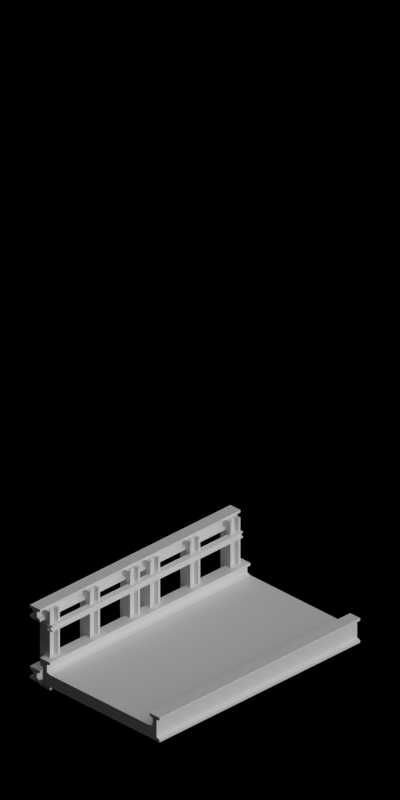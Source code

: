 # Source: bridge_simple.blend  (saved by Blender 2.63.0; exported with 4.5.12 LTS)
import bpy
from mathutils import Matrix  # noqa: F401  (used for matrix-valued properties, if any)

bpy.ops.wm.read_factory_settings(use_empty=True)
scene = bpy.context.scene
scene.name = 'Scene'

# ---- collections
col_collection_1 = bpy.data.collections.new('Collection 1'); scene.collection.children.link(col_collection_1)
col_collection_2 = bpy.data.collections.new('Collection 2'); scene.collection.children.link(col_collection_2)

# ---- materials (node trees are filled in below, after node groups)
mat_concrete_normalpaving = bpy.data.materials.new('Concrete_NormalPaving')
mat_bridge_recolourbrown = bpy.data.materials.new('Bridge_RecolourBrown')
mat_rail_steelshiny = bpy.data.materials.new('Rail_SteelShiny')
mat_bridge_patchy = bpy.data.materials.new('Bridge_Patchy')
mat_special_shadowonlybackground = bpy.data.materials.new('Special_ShadowOnlyBackground')

# ---- material node trees

# ---- world
world_world = bpy.data.worlds.new('World'); scene.world = world_world
world_world.color = (0.0, 0.0, 0.0)
world_world.use_sun_shadow = False
world_world.sun_shadow_jitter_overblur = 0.0
world_world.cycles.sampling_method = 'MANUAL'
world_world.cycles.sample_map_resolution = 256
world_world.light_settings.ao_factor = 0.5

# ---- cameras
cam_camera = bpy.data.cameras.new('Camera')
cam_camera.type = 'ORTHO'
cam_camera.clip_end = 100.0
cam_camera.lens = 35.0
cam_camera.sensor_width = 32.0
cam_camera.sensor_height = 18.0
cam_camera.ortho_scale = 5.656
cam_camera.dof.focus_distance = 0.0
cam_camera.dof.aperture_fstop = 128.0

# ---- lights
light_lamp = bpy.data.lights.new('Lamp', 'SUN')
light_lamp.transmission_factor = 0.0
light_lamp.cutoff_distance = 30.0
light_lamp.use_shadow = False
light_lamp.angle = 1.571
light_lamp.energy = 1.0
light_lamp.shadow_buffer_clip_start = 1.001
light_lamp.shadow_soft_size = 1.0
light_lamp.shadow_cascade_max_distance = 1000.0
light_lamp.cycles.use_multiple_importance_sampling = False
light_lamp_001 = bpy.data.lights.new('Lamp.001', 'SUN')
light_lamp_001.transmission_factor = 0.0
light_lamp_001.cutoff_distance = 30.0
light_lamp_001.angle = 1.571
light_lamp_001.energy = 1.0
light_lamp_001.shadow_buffer_clip_start = 1.001
light_lamp_001.shadow_soft_size = 1.0
light_lamp_001.shadow_cascade_max_distance = 1000.0
light_lamp_001.cycles.use_multiple_importance_sampling = False

# ---- meshes
me_cube_004 = bpy.data.meshes.new('Cube.004')
me_cube_004.from_pydata([(-1.0, -0.6, 0.6), (-1.0, -0.5962, 0.5809), (-1.0, -0.5854, 0.5646), (-1.0, -0.5691, 0.5538), (-1.0, -0.55, 0.55), (-1.0, -0.5309, 0.5538), (-1.0, -0.5146, 0.5646), (-1.0, -0.5038, 0.5809), (-1.0, -0.5, 0.6), (-1.0, -0.5038, 0.6191), (-1.0, -0.5146, 0.6354), (-1.0, -0.5309, 0.6462), (-1.0, -0.55, 0.65), (-1.0, -0.5691, 0.6462), (-1.0, -0.5854, 0.6354), (-1.0, -0.5962, 0.6191), (1.0, -0.6, 0.6), (1.0, -0.5962, 0.5809), (1.0, -0.5854, 0.5646), (1.0, -0.5691, 0.5538), (1.0, -0.55, 0.55), (1.0, -0.5309, 0.5538), (1.0, -0.5146, 0.5646), (1.0, -0.5038, 0.5809), (1.0, -0.5, 0.6), (1.0, -0.5038, 0.6191), (1.0, -0.5146, 0.6354), (1.0, -0.5309, 0.6462), (1.0, -0.55, 0.65), (1.0, -0.5691, 0.6462), (1.0, -0.5854, 0.6354), (1.0, -0.5962, 0.6191), (0.99, -0.48, 0.3), (0.99, -0.62, 0.3), (-1.0, -0.62, 0.3), (-1.0, -0.48, 0.3), (0.99, -0.48, 0.5), (0.99, -0.62, 0.5), (-1.0, -0.62, 0.5), (-1.0, -0.48, 0.5)], [], [(15, 14, 30, 31), (1, 2, 3, 4, 5, 6, 7, 8, 9, 10, 11, 12, 13, 14, 15, 0), (18, 17, 16, 31, 30, 29, 28, 27, 26, 25, 24, 23, 22, 21, 20, 19), (9, 8, 24, 25), (3, 2, 18, 19), (0, 15, 31, 16), (10, 9, 25, 26), (4, 3, 19, 20), (11, 10, 26, 27), (5, 4, 20, 21), (12, 11, 27, 28), (6, 5, 21, 22), (13, 12, 28, 29), (7, 6, 22, 23), (1, 0, 16, 17), (14, 13, 29, 30), (8, 7, 23, 24), (2, 1, 17, 18), (36, 37, 33, 32), (37, 38, 34, 33), (38, 39, 35, 34), (39, 36, 32, 35), (32, 33, 34, 35), (39, 38, 37, 36)])
me_cube_004.polygons.foreach_set('material_index', [1, 1, 1, 1, 1, 1, 1, 1, 1, 1, 1, 1, 1, 1, 1, 1, 1, 1, 1, 1, 1, 1, 1, 1])
me_cube_004.materials.append(mat_concrete_normalpaving)
me_cube_004.materials.append(mat_bridge_recolourbrown)
me_cube_004.use_remesh_preserve_volume = False
me_cube_004.use_remesh_preserve_attributes = False
me_cube_004.use_mirror_vertex_groups = False
me_cube_004.update()
me_cube_005 = bpy.data.meshes.new('Cube.005')
me_cube_005.from_pydata([(-1.0, -0.575, 0.725), (-1.0, -0.525, 0.725), (1.0, -0.525, 0.725), (1.0, -0.575, 0.725), (-1.0, -0.575, 0.775), (-1.0, -0.525, 0.775), (1.0, -0.525, 0.775), (1.0, -0.575, 0.775), (-1.0, -0.525, 0.765), (-1.0, -0.575, 0.765), (1.0, -0.525, 0.765), (1.0, -0.575, 0.765), (-1.0, -0.56, 0.775), (-1.0, -0.56, 0.725), (1.0, -0.56, 0.775), (1.0, -0.56, 0.725), (-1.0, -0.56, 0.76), (1.0, -0.56, 0.76), (-1.0, -0.56, 0.74), (1.0, -0.56, 0.74), (-1.0, -0.575, 0.735), (1.0, -0.575, 0.735), (1.0, -0.525, 0.735), (-1.0, -0.525, 0.735), (-1.0, -0.54, 0.725), (1.0, -0.54, 0.775), (1.0, -0.54, 0.74), (-1.0, -0.54, 0.76), (-1.0, -0.54, 0.74), (1.0, -0.54, 0.76), (1.0, -0.54, 0.725), (-1.0, -0.54, 0.775), (-0.925, -0.575, 0.725), (-0.925, -0.525, 0.725), (-0.925, -0.525, 0.45), (-0.925, -0.575, 0.45), (-0.875, -0.575, 0.725), (-0.875, -0.525, 0.725), (-0.875, -0.525, 0.45), (-0.875, -0.575, 0.45), (-0.885, -0.525, 0.725), (-0.885, -0.575, 0.725), (-0.885, -0.525, 0.45), (-0.885, -0.575, 0.45), (-0.875, -0.56, 0.725), (-0.925, -0.56, 0.725), (-0.875, -0.56, 0.45), (-0.925, -0.56, 0.45), (-0.89, -0.56, 0.725), (-0.89, -0.56, 0.45), (-0.91, -0.56, 0.725), (-0.91, -0.56, 0.45), (-0.915, -0.575, 0.725), (-0.915, -0.575, 0.45), (-0.915, -0.525, 0.45), (-0.915, -0.525, 0.725), (-0.925, -0.54, 0.725), (-0.875, -0.54, 0.45), (-0.91, -0.54, 0.45), (-0.89, -0.54, 0.725), (-0.91, -0.54, 0.725), (-0.89, -0.54, 0.45), (-0.925, -0.54, 0.45), (-0.875, -0.54, 0.725), (-0.725, -0.575, 0.725), (-0.725, -0.525, 0.725), (-0.725, -0.525, 0.45), (-0.725, -0.575, 0.45), (-0.675, -0.575, 0.725), (-0.675, -0.525, 0.725), (-0.675, -0.525, 0.45), (-0.675, -0.575, 0.45), (-0.685, -0.525, 0.725), (-0.685, -0.575, 0.725), (-0.685, -0.525, 0.45), (-0.685, -0.575, 0.45), (-0.675, -0.56, 0.725), (-0.725, -0.56, 0.725), (-0.675, -0.56, 0.45), (-0.725, -0.56, 0.45), (-0.69, -0.56, 0.725), (-0.69, -0.56, 0.45), (-0.71, -0.56, 0.725), (-0.71, -0.56, 0.45), (-0.715, -0.575, 0.725), (-0.715, -0.575, 0.45), (-0.715, -0.525, 0.45), (-0.715, -0.525, 0.725), (-0.725, -0.54, 0.725), (-0.675, -0.54, 0.45), (-0.71, -0.54, 0.45), (-0.69, -0.54, 0.725), (-0.71, -0.54, 0.725), (-0.69, -0.54, 0.45), (-0.725, -0.54, 0.45), (-0.675, -0.54, 0.725), (-0.525, -0.575, 0.725), (-0.525, -0.525, 0.725), (-0.525, -0.525, 0.45), (-0.525, -0.575, 0.45), (-0.475, -0.575, 0.725), (-0.475, -0.525, 0.725), (-0.475, -0.525, 0.45), (-0.475, -0.575, 0.45), (-0.485, -0.525, 0.725), (-0.485, -0.575, 0.725), (-0.485, -0.525, 0.45), (-0.485, -0.575, 0.45), (-0.475, -0.56, 0.725), (-0.525, -0.56, 0.725), (-0.475, -0.56, 0.45), (-0.525, -0.56, 0.45), (-0.49, -0.56, 0.725), (-0.49, -0.56, 0.45), (-0.51, -0.56, 0.725), (-0.51, -0.56, 0.45), (-0.515, -0.575, 0.725), (-0.515, -0.575, 0.45), (-0.515, -0.525, 0.45), (-0.515, -0.525, 0.725), (-0.525, -0.54, 0.725), (-0.475, -0.54, 0.45), (-0.51, -0.54, 0.45), (-0.49, -0.54, 0.725), (-0.51, -0.54, 0.725), (-0.49, -0.54, 0.45), (-0.525, -0.54, 0.45), (-0.475, -0.54, 0.725), (-0.325, -0.575, 0.725), (-0.325, -0.525, 0.725), (-0.325, -0.525, 0.45), (-0.325, -0.575, 0.45), (-0.275, -0.575, 0.725), (-0.275, -0.525, 0.725), (-0.275, -0.525, 0.45), (-0.275, -0.575, 0.45), (-0.285, -0.525, 0.725), (-0.285, -0.575, 0.725), (-0.285, -0.525, 0.45), (-0.285, -0.575, 0.45), (-0.275, -0.56, 0.725), (-0.325, -0.56, 0.725), (-0.275, -0.56, 0.45), (-0.325, -0.56, 0.45), (-0.29, -0.56, 0.725), (-0.29, -0.56, 0.45), (-0.31, -0.56, 0.725), (-0.31, -0.56, 0.45), (-0.315, -0.575, 0.725), (-0.315, -0.575, 0.45), (-0.315, -0.525, 0.45), (-0.315, -0.525, 0.725), (-0.325, -0.54, 0.725), (-0.275, -0.54, 0.45), (-0.31, -0.54, 0.45), (-0.29, -0.54, 0.725), (-0.31, -0.54, 0.725), (-0.29, -0.54, 0.45), (-0.325, -0.54, 0.45), (-0.275, -0.54, 0.725), (-0.125, -0.575, 0.725), (-0.125, -0.525, 0.725), (-0.125, -0.525, 0.45), (-0.125, -0.575, 0.45), (-0.075, -0.575, 0.725), (-0.075, -0.525, 0.725), (-0.075, -0.525, 0.45), (-0.075, -0.575, 0.45), (-0.085, -0.525, 0.725), (-0.085, -0.575, 0.725), (-0.085, -0.525, 0.45), (-0.085, -0.575, 0.45), (-0.075, -0.56, 0.725), (-0.125, -0.56, 0.725), (-0.075, -0.56, 0.45), (-0.125, -0.56, 0.45), (-0.09, -0.56, 0.725), (-0.09, -0.56, 0.45), (-0.11, -0.56, 0.725), (-0.11, -0.56, 0.45), (-0.115, -0.575, 0.725), (-0.115, -0.575, 0.45), (-0.115, -0.525, 0.45), (-0.115, -0.525, 0.725), (-0.125, -0.54, 0.725), (-0.075, -0.54, 0.45), (-0.11, -0.54, 0.45), (-0.09, -0.54, 0.725), (-0.11, -0.54, 0.725), (-0.09, -0.54, 0.45), (-0.125, -0.54, 0.45), (-0.075, -0.54, 0.725), (0.075, -0.575, 0.725), (0.075, -0.525, 0.725), (0.075, -0.525, 0.45), (0.075, -0.575, 0.45), (0.125, -0.575, 0.725), (0.125, -0.525, 0.725), (0.125, -0.525, 0.45), (0.125, -0.575, 0.45), (0.115, -0.525, 0.725), (0.115, -0.575, 0.725), (0.115, -0.525, 0.45), (0.115, -0.575, 0.45), (0.125, -0.56, 0.725), (0.075, -0.56, 0.725), (0.125, -0.56, 0.45), (0.075, -0.56, 0.45), (0.11, -0.56, 0.725), (0.11, -0.56, 0.45), (0.09, -0.56, 0.725), (0.09, -0.56, 0.45), (0.085, -0.575, 0.725), (0.085, -0.575, 0.45), (0.085, -0.525, 0.45), (0.085, -0.525, 0.725), (0.075, -0.54, 0.725), (0.125, -0.54, 0.45), (0.09, -0.54, 0.45), (0.11, -0.54, 0.725), (0.09, -0.54, 0.725), (0.11, -0.54, 0.45), (0.075, -0.54, 0.45), (0.125, -0.54, 0.725), (0.275, -0.575, 0.725), (0.275, -0.525, 0.725), (0.275, -0.525, 0.45), (0.275, -0.575, 0.45), (0.325, -0.575, 0.725), (0.325, -0.525, 0.725), (0.325, -0.525, 0.45), (0.325, -0.575, 0.45), (0.315, -0.525, 0.725), (0.315, -0.575, 0.725), (0.315, -0.525, 0.45), (0.315, -0.575, 0.45), (0.325, -0.56, 0.725), (0.275, -0.56, 0.725), (0.325, -0.56, 0.45), (0.275, -0.56, 0.45), (0.31, -0.56, 0.725), (0.31, -0.56, 0.45), (0.29, -0.56, 0.725), (0.29, -0.56, 0.45), (0.285, -0.575, 0.725), (0.285, -0.575, 0.45), (0.285, -0.525, 0.45), (0.285, -0.525, 0.725), (0.275, -0.54, 0.725), (0.325, -0.54, 0.45), (0.29, -0.54, 0.45), (0.31, -0.54, 0.725), (0.29, -0.54, 0.725), (0.31, -0.54, 0.45), (0.275, -0.54, 0.45), (0.325, -0.54, 0.725), (0.475, -0.575, 0.725), (0.475, -0.525, 0.725), (0.475, -0.525, 0.45), (0.475, -0.575, 0.45), (0.525, -0.575, 0.725), (0.525, -0.525, 0.725), (0.525, -0.525, 0.45), (0.525, -0.575, 0.45), (0.515, -0.525, 0.725), (0.515, -0.575, 0.725), (0.515, -0.525, 0.45), (0.515, -0.575, 0.45), (0.525, -0.56, 0.725), (0.475, -0.56, 0.725), (0.525, -0.56, 0.45), (0.475, -0.56, 0.45), (0.51, -0.56, 0.725), (0.51, -0.56, 0.45), (0.49, -0.56, 0.725), (0.49, -0.56, 0.45), (0.485, -0.575, 0.725), (0.485, -0.575, 0.45), (0.485, -0.525, 0.45), (0.485, -0.525, 0.725), (0.475, -0.54, 0.725), (0.525, -0.54, 0.45), (0.49, -0.54, 0.45), (0.51, -0.54, 0.725), (0.49, -0.54, 0.725), (0.51, -0.54, 0.45), (0.475, -0.54, 0.45), (0.525, -0.54, 0.725), (0.675, -0.575, 0.725), (0.675, -0.525, 0.725), (0.675, -0.525, 0.45), (0.675, -0.575, 0.45), (0.725, -0.575, 0.725), (0.725, -0.525, 0.725), (0.725, -0.525, 0.45), (0.725, -0.575, 0.45), (0.715, -0.525, 0.725), (0.715, -0.575, 0.725), (0.715, -0.525, 0.45), (0.715, -0.575, 0.45), (0.725, -0.56, 0.725), (0.675, -0.56, 0.725), (0.725, -0.56, 0.45), (0.675, -0.56, 0.45), (0.71, -0.56, 0.725), (0.71, -0.56, 0.45), (0.69, -0.56, 0.725), (0.69, -0.56, 0.45), (0.685, -0.575, 0.725), (0.685, -0.575, 0.45), (0.685, -0.525, 0.45), (0.685, -0.525, 0.725), (0.675, -0.54, 0.725), (0.725, -0.54, 0.45), (0.69, -0.54, 0.45), (0.71, -0.54, 0.725), (0.69, -0.54, 0.725), (0.71, -0.54, 0.45), (0.675, -0.54, 0.45), (0.725, -0.54, 0.725), (0.875, -0.575, 0.725), (0.875, -0.525, 0.725), (0.875, -0.525, 0.45), (0.875, -0.575, 0.45), (0.925, -0.575, 0.725), (0.925, -0.525, 0.725), (0.925, -0.525, 0.45), (0.925, -0.575, 0.45), (0.915, -0.525, 0.725), (0.915, -0.575, 0.725), (0.915, -0.525, 0.45), (0.915, -0.575, 0.45), (0.925, -0.56, 0.725), (0.875, -0.56, 0.725), (0.925, -0.56, 0.45), (0.875, -0.56, 0.45), (0.91, -0.56, 0.725), (0.91, -0.56, 0.45), (0.89, -0.56, 0.725), (0.89, -0.56, 0.45), (0.885, -0.575, 0.725), (0.885, -0.575, 0.45), (0.885, -0.525, 0.45), (0.885, -0.525, 0.725), (0.875, -0.54, 0.725), (0.925, -0.54, 0.45), (0.89, -0.54, 0.45), (0.91, -0.54, 0.725), (0.89, -0.54, 0.725), (0.91, -0.54, 0.45), (0.875, -0.54, 0.45), (0.925, -0.54, 0.725)], [], [(28, 23, 1, 24), (23, 22, 2, 1), (19, 21, 3, 15), (21, 20, 0, 3), (24, 1, 2, 30), (25, 6, 5, 31), (31, 5, 8, 27), (5, 6, 10, 8), (14, 7, 11, 17), (7, 4, 9, 11), (17, 16, 18, 19), (19, 18, 20, 21), (28, 26, 22, 23), (26, 19, 15, 30), (20, 18, 13, 0), (25, 14, 17, 29), (29, 26, 28, 27), (10, 29, 27, 8), (29, 17, 19, 26), (7, 14, 12, 4), (0, 13, 15, 3), (4, 12, 16, 9), (6, 25, 29, 10), (14, 25, 31, 12), (13, 24, 30, 15), (18, 28, 24, 13), (22, 26, 30, 2), (16, 17, 11, 9), (16, 27, 28, 18), (12, 31, 27, 16), (60, 55, 33, 56), (55, 54, 34, 33), (51, 53, 35, 47), (53, 52, 32, 35), (56, 33, 34, 62), (57, 38, 37, 63), (63, 37, 40, 59), (37, 38, 42, 40), (46, 39, 43, 49), (39, 36, 41, 43), (49, 48, 50, 51), (51, 50, 52, 53), (60, 58, 54, 55), (58, 51, 47, 62), (52, 50, 45, 32), (57, 46, 49, 61), (61, 58, 60, 59), (42, 61, 59, 40), (61, 49, 51, 58), (39, 46, 44, 36), (32, 45, 47, 35), (36, 44, 48, 41), (38, 57, 61, 42), (46, 57, 63, 44), (45, 56, 62, 47), (50, 60, 56, 45), (54, 58, 62, 34), (48, 49, 43, 41), (48, 59, 60, 50), (44, 63, 59, 48), (92, 87, 65, 88), (87, 86, 66, 65), (83, 85, 67, 79), (85, 84, 64, 67), (88, 65, 66, 94), (89, 70, 69, 95), (95, 69, 72, 91), (69, 70, 74, 72), (78, 71, 75, 81), (71, 68, 73, 75), (81, 80, 82, 83), (83, 82, 84, 85), (92, 90, 86, 87), (90, 83, 79, 94), (84, 82, 77, 64), (89, 78, 81, 93), (93, 90, 92, 91), (74, 93, 91, 72), (93, 81, 83, 90), (71, 78, 76, 68), (64, 77, 79, 67), (68, 76, 80, 73), (70, 89, 93, 74), (78, 89, 95, 76), (77, 88, 94, 79), (82, 92, 88, 77), (86, 90, 94, 66), (80, 81, 75, 73), (80, 91, 92, 82), (76, 95, 91, 80), (124, 119, 97, 120), (119, 118, 98, 97), (115, 117, 99, 111), (117, 116, 96, 99), (120, 97, 98, 126), (121, 102, 101, 127), (127, 101, 104, 123), (101, 102, 106, 104), (110, 103, 107, 113), (103, 100, 105, 107), (113, 112, 114, 115), (115, 114, 116, 117), (124, 122, 118, 119), (122, 115, 111, 126), (116, 114, 109, 96), (121, 110, 113, 125), (125, 122, 124, 123), (106, 125, 123, 104), (125, 113, 115, 122), (103, 110, 108, 100), (96, 109, 111, 99), (100, 108, 112, 105), (102, 121, 125, 106), (110, 121, 127, 108), (109, 120, 126, 111), (114, 124, 120, 109), (118, 122, 126, 98), (112, 113, 107, 105), (112, 123, 124, 114), (108, 127, 123, 112), (156, 151, 129, 152), (151, 150, 130, 129), (147, 149, 131, 143), (149, 148, 128, 131), (152, 129, 130, 158), (153, 134, 133, 159), (159, 133, 136, 155), (133, 134, 138, 136), (142, 135, 139, 145), (135, 132, 137, 139), (145, 144, 146, 147), (147, 146, 148, 149), (156, 154, 150, 151), (154, 147, 143, 158), (148, 146, 141, 128), (153, 142, 145, 157), (157, 154, 156, 155), (138, 157, 155, 136), (157, 145, 147, 154), (135, 142, 140, 132), (128, 141, 143, 131), (132, 140, 144, 137), (134, 153, 157, 138), (142, 153, 159, 140), (141, 152, 158, 143), (146, 156, 152, 141), (150, 154, 158, 130), (144, 145, 139, 137), (144, 155, 156, 146), (140, 159, 155, 144), (188, 183, 161, 184), (183, 182, 162, 161), (179, 181, 163, 175), (181, 180, 160, 163), (184, 161, 162, 190), (185, 166, 165, 191), (191, 165, 168, 187), (165, 166, 170, 168), (174, 167, 171, 177), (167, 164, 169, 171), (177, 176, 178, 179), (179, 178, 180, 181), (188, 186, 182, 183), (186, 179, 175, 190), (180, 178, 173, 160), (185, 174, 177, 189), (189, 186, 188, 187), (170, 189, 187, 168), (189, 177, 179, 186), (167, 174, 172, 164), (160, 173, 175, 163), (164, 172, 176, 169), (166, 185, 189, 170), (174, 185, 191, 172), (173, 184, 190, 175), (178, 188, 184, 173), (182, 186, 190, 162), (176, 177, 171, 169), (176, 187, 188, 178), (172, 191, 187, 176), (220, 215, 193, 216), (215, 214, 194, 193), (211, 213, 195, 207), (213, 212, 192, 195), (216, 193, 194, 222), (217, 198, 197, 223), (223, 197, 200, 219), (197, 198, 202, 200), (206, 199, 203, 209), (199, 196, 201, 203), (209, 208, 210, 211), (211, 210, 212, 213), (220, 218, 214, 215), (218, 211, 207, 222), (212, 210, 205, 192), (217, 206, 209, 221), (221, 218, 220, 219), (202, 221, 219, 200), (221, 209, 211, 218), (199, 206, 204, 196), (192, 205, 207, 195), (196, 204, 208, 201), (198, 217, 221, 202), (206, 217, 223, 204), (205, 216, 222, 207), (210, 220, 216, 205), (214, 218, 222, 194), (208, 209, 203, 201), (208, 219, 220, 210), (204, 223, 219, 208), (252, 247, 225, 248), (247, 246, 226, 225), (243, 245, 227, 239), (245, 244, 224, 227), (248, 225, 226, 254), (249, 230, 229, 255), (255, 229, 232, 251), (229, 230, 234, 232), (238, 231, 235, 241), (231, 228, 233, 235), (241, 240, 242, 243), (243, 242, 244, 245), (252, 250, 246, 247), (250, 243, 239, 254), (244, 242, 237, 224), (249, 238, 241, 253), (253, 250, 252, 251), (234, 253, 251, 232), (253, 241, 243, 250), (231, 238, 236, 228), (224, 237, 239, 227), (228, 236, 240, 233), (230, 249, 253, 234), (238, 249, 255, 236), (237, 248, 254, 239), (242, 252, 248, 237), (246, 250, 254, 226), (240, 241, 235, 233), (240, 251, 252, 242), (236, 255, 251, 240), (284, 279, 257, 280), (279, 278, 258, 257), (275, 277, 259, 271), (277, 276, 256, 259), (280, 257, 258, 286), (281, 262, 261, 287), (287, 261, 264, 283), (261, 262, 266, 264), (270, 263, 267, 273), (263, 260, 265, 267), (273, 272, 274, 275), (275, 274, 276, 277), (284, 282, 278, 279), (282, 275, 271, 286), (276, 274, 269, 256), (281, 270, 273, 285), (285, 282, 284, 283), (266, 285, 283, 264), (285, 273, 275, 282), (263, 270, 268, 260), (256, 269, 271, 259), (260, 268, 272, 265), (262, 281, 285, 266), (270, 281, 287, 268), (269, 280, 286, 271), (274, 284, 280, 269), (278, 282, 286, 258), (272, 273, 267, 265), (272, 283, 284, 274), (268, 287, 283, 272), (316, 311, 289, 312), (311, 310, 290, 289), (307, 309, 291, 303), (309, 308, 288, 291), (312, 289, 290, 318), (313, 294, 293, 319), (319, 293, 296, 315), (293, 294, 298, 296), (302, 295, 299, 305), (295, 292, 297, 299), (305, 304, 306, 307), (307, 306, 308, 309), (316, 314, 310, 311), (314, 307, 303, 318), (308, 306, 301, 288), (313, 302, 305, 317), (317, 314, 316, 315), (298, 317, 315, 296), (317, 305, 307, 314), (295, 302, 300, 292), (288, 301, 303, 291), (292, 300, 304, 297), (294, 313, 317, 298), (302, 313, 319, 300), (301, 312, 318, 303), (306, 316, 312, 301), (310, 314, 318, 290), (304, 305, 299, 297), (304, 315, 316, 306), (300, 319, 315, 304), (348, 343, 321, 344), (343, 342, 322, 321), (339, 341, 323, 335), (341, 340, 320, 323), (344, 321, 322, 350), (345, 326, 325, 351), (351, 325, 328, 347), (325, 326, 330, 328), (334, 327, 331, 337), (327, 324, 329, 331), (337, 336, 338, 339), (339, 338, 340, 341), (348, 346, 342, 343), (346, 339, 335, 350), (340, 338, 333, 320), (345, 334, 337, 349), (349, 346, 348, 347), (330, 349, 347, 328), (349, 337, 339, 346), (327, 334, 332, 324), (320, 333, 335, 323), (324, 332, 336, 329), (326, 345, 349, 330), (334, 345, 351, 332), (333, 344, 350, 335), (338, 348, 344, 333), (342, 346, 350, 322), (336, 337, 331, 329), (336, 347, 348, 338), (332, 351, 347, 336)])
me_cube_005.materials.append(mat_bridge_recolourbrown)
me_cube_005.use_remesh_preserve_volume = False
me_cube_005.use_remesh_preserve_attributes = False
me_cube_005.use_mirror_vertex_groups = False
me_cube_005.update()
me_cube_002 = bpy.data.meshes.new('Cube.002')
me_cube_002.from_pydata([(0.2, -0.65, 0.44), (0.2, -0.55, 0.44), (0.2, -0.55, 1.14), (0.2, -0.65, 1.14), (0.1, -0.65, 0.44), (0.1, -0.55, 0.44), (0.1, -0.55, 1.14), (0.1, -0.65, 1.14), (0.12, -0.55, 0.44), (0.12, -0.65, 0.44), (0.12, -0.55, 1.14), (0.12, -0.65, 1.14), (0.1, -0.62, 0.44), (0.2, -0.62, 0.44), (0.1, -0.62, 1.14), (0.2, -0.62, 1.14), (0.13, -0.62, 0.44), (0.13, -0.62, 1.14), (0.17, -0.62, 0.44), (0.17, -0.62, 1.14), (0.18, -0.65, 0.44), (0.18, -0.65, 1.14), (0.18, -0.55, 1.14), (0.18, -0.55, 0.44), (0.2, -0.58, 0.44), (0.1, -0.58, 1.14), (0.17, -0.58, 1.14), (0.13, -0.58, 0.44), (0.17, -0.58, 0.44), (0.13, -0.58, 1.14), (0.2, -0.58, 1.14), (0.1, -0.58, 0.44), (0.8, -0.65, 0.44), (0.8, -0.55, 0.44), (0.8, -0.55, 0.92), (0.8, -0.65, 0.92), (0.7, -0.65, 0.44), (0.7, -0.55, 0.44), (0.7, -0.55, 0.92), (0.7, -0.65, 0.92), (0.72, -0.55, 0.44), (0.72, -0.65, 0.44), (0.72, -0.55, 0.92), (0.72, -0.65, 0.92), (0.7, -0.62, 0.44), (0.8, -0.62, 0.44), (0.7, -0.62, 0.92), (0.8, -0.62, 0.92), (0.73, -0.62, 0.44), (0.73, -0.62, 0.92), (0.77, -0.62, 0.44), (0.77, -0.62, 0.92), (0.78, -0.65, 0.44), (0.78, -0.65, 0.92), (0.78, -0.55, 0.92), (0.78, -0.55, 0.44), (0.8, -0.58, 0.44), (0.7, -0.58, 0.92), (0.77, -0.58, 0.92), (0.73, -0.58, 0.44), (0.77, -0.58, 0.44), (0.73, -0.58, 0.92), (0.8, -0.58, 0.92), (0.7, -0.58, 0.44), (0.5, -0.65, 0.44), (0.5, -0.55, 0.44), (0.5, -0.55, 1.08), (0.5, -0.65, 1.08), (0.4, -0.65, 0.44), (0.4, -0.55, 0.44), (0.4, -0.55, 1.08), (0.4, -0.65, 1.08), (0.42, -0.55, 0.44), (0.42, -0.65, 0.44), (0.42, -0.55, 1.08), (0.42, -0.65, 1.08), (0.4, -0.62, 0.44), (0.5, -0.62, 0.44), (0.4, -0.62, 1.08), (0.5, -0.62, 1.08), (0.43, -0.62, 0.44), (0.43, -0.62, 1.08), (0.47, -0.62, 0.44), (0.47, -0.62, 1.08), (0.48, -0.65, 0.44), (0.48, -0.65, 1.08), (0.48, -0.55, 1.08), (0.48, -0.55, 0.44), (0.5, -0.58, 0.44), (0.4, -0.58, 1.08), (0.47, -0.58, 1.08), (0.43, -0.58, 0.44), (0.47, -0.58, 0.44), (0.43, -0.58, 1.08), (0.5, -0.58, 1.08), (0.4, -0.58, 0.44), (-0.7, -0.65, 0.44), (-0.7, -0.55, 0.44), (-0.7, -0.55, 0.92), (-0.7, -0.65, 0.92), (-0.8, -0.65, 0.44), (-0.8, -0.55, 0.44), (-0.8, -0.55, 0.92), (-0.8, -0.65, 0.92), (-0.78, -0.55, 0.44), (-0.78, -0.65, 0.44), (-0.78, -0.55, 0.92), (-0.78, -0.65, 0.92), (-0.8, -0.62, 0.44), (-0.7, -0.62, 0.44), (-0.8, -0.62, 0.92), (-0.7, -0.62, 0.92), (-0.77, -0.62, 0.44), (-0.77, -0.62, 0.92), (-0.73, -0.62, 0.44), (-0.73, -0.62, 0.92), (-0.72, -0.65, 0.44), (-0.72, -0.65, 0.92), (-0.72, -0.55, 0.92), (-0.72, -0.55, 0.44), (-0.7, -0.58, 0.44), (-0.8, -0.58, 0.92), (-0.73, -0.58, 0.92), (-0.77, -0.58, 0.44), (-0.73, -0.58, 0.44), (-0.77, -0.58, 0.92), (-0.7, -0.58, 0.92), (-0.8, -0.58, 0.44), (-0.1, -0.65, 0.44), (-0.1, -0.55, 0.44), (-0.1, -0.55, 1.14), (-0.1, -0.65, 1.14), (-0.2, -0.65, 0.44), (-0.2, -0.55, 0.44), (-0.2, -0.55, 1.14), (-0.2, -0.65, 1.14), (-0.18, -0.55, 0.44), (-0.18, -0.65, 0.44), (-0.18, -0.55, 1.14), (-0.18, -0.65, 1.14), (-0.2, -0.62, 0.44), (-0.1, -0.62, 0.44), (-0.2, -0.62, 1.14), (-0.1, -0.62, 1.14), (-0.17, -0.62, 0.44), (-0.17, -0.62, 1.14), (-0.13, -0.62, 0.44), (-0.13, -0.62, 1.14), (-0.12, -0.65, 0.44), (-0.12, -0.65, 1.14), (-0.12, -0.55, 1.14), (-0.12, -0.55, 0.44), (-0.1, -0.58, 0.44), (-0.2, -0.58, 1.14), (-0.13, -0.58, 1.14), (-0.17, -0.58, 0.44), (-0.13, -0.58, 0.44), (-0.17, -0.58, 1.14), (-0.1, -0.58, 1.14), (-0.2, -0.58, 0.44), (-0.4, -0.65, 0.44), (-0.4, -0.55, 0.44), (-0.4, -0.55, 1.08), (-0.4, -0.65, 1.08), (-0.5, -0.65, 0.44), (-0.5, -0.55, 0.44), (-0.5, -0.55, 1.08), (-0.5, -0.65, 1.08), (-0.48, -0.55, 0.44), (-0.48, -0.65, 0.44), (-0.48, -0.55, 1.08), (-0.48, -0.65, 1.08), (-0.5, -0.62, 0.44), (-0.4, -0.62, 0.44), (-0.5, -0.62, 1.08), (-0.4, -0.62, 1.08), (-0.47, -0.62, 0.44), (-0.47, -0.62, 1.08), (-0.43, -0.62, 0.44), (-0.43, -0.62, 1.08), (-0.42, -0.65, 0.44), (-0.42, -0.65, 1.08), (-0.42, -0.55, 1.08), (-0.42, -0.55, 0.44), (-0.4, -0.58, 0.44), (-0.5, -0.58, 1.08), (-0.43, -0.58, 1.08), (-0.47, -0.58, 0.44), (-0.43, -0.58, 0.44), (-0.47, -0.58, 1.08), (-0.4, -0.58, 1.08), (-0.5, -0.58, 0.44)], [], [(28, 23, 1, 24), (23, 22, 2, 1), (19, 21, 3, 15), (21, 20, 0, 3), (24, 1, 2, 30), (25, 6, 5, 31), (31, 5, 8, 27), (5, 6, 10, 8), (14, 7, 11, 17), (7, 4, 9, 11), (17, 16, 18, 19), (19, 18, 20, 21), (28, 26, 22, 23), (26, 19, 15, 30), (20, 18, 13, 0), (25, 14, 17, 29), (29, 26, 28, 27), (10, 29, 27, 8), (29, 17, 19, 26), (7, 14, 12, 4), (0, 13, 15, 3), (4, 12, 16, 9), (6, 25, 29, 10), (14, 25, 31, 12), (13, 24, 30, 15), (18, 28, 24, 13), (22, 26, 30, 2), (16, 17, 11, 9), (16, 27, 28, 18), (12, 31, 27, 16), (60, 55, 33, 56), (55, 54, 34, 33), (51, 53, 35, 47), (53, 52, 32, 35), (56, 33, 34, 62), (57, 38, 37, 63), (63, 37, 40, 59), (37, 38, 42, 40), (46, 39, 43, 49), (39, 36, 41, 43), (49, 48, 50, 51), (51, 50, 52, 53), (60, 58, 54, 55), (58, 51, 47, 62), (52, 50, 45, 32), (57, 46, 49, 61), (61, 58, 60, 59), (42, 61, 59, 40), (61, 49, 51, 58), (39, 46, 44, 36), (32, 45, 47, 35), (36, 44, 48, 41), (38, 57, 61, 42), (46, 57, 63, 44), (45, 56, 62, 47), (50, 60, 56, 45), (54, 58, 62, 34), (48, 49, 43, 41), (48, 59, 60, 50), (44, 63, 59, 48), (92, 87, 65, 88), (87, 86, 66, 65), (83, 85, 67, 79), (85, 84, 64, 67), (88, 65, 66, 94), (89, 70, 69, 95), (95, 69, 72, 91), (69, 70, 74, 72), (78, 71, 75, 81), (71, 68, 73, 75), (81, 80, 82, 83), (83, 82, 84, 85), (92, 90, 86, 87), (90, 83, 79, 94), (84, 82, 77, 64), (89, 78, 81, 93), (93, 90, 92, 91), (74, 93, 91, 72), (93, 81, 83, 90), (71, 78, 76, 68), (64, 77, 79, 67), (68, 76, 80, 73), (70, 89, 93, 74), (78, 89, 95, 76), (77, 88, 94, 79), (82, 92, 88, 77), (86, 90, 94, 66), (80, 81, 75, 73), (80, 91, 92, 82), (76, 95, 91, 80), (124, 119, 97, 120), (119, 118, 98, 97), (115, 117, 99, 111), (117, 116, 96, 99), (120, 97, 98, 126), (121, 102, 101, 127), (127, 101, 104, 123), (101, 102, 106, 104), (110, 103, 107, 113), (103, 100, 105, 107), (113, 112, 114, 115), (115, 114, 116, 117), (124, 122, 118, 119), (122, 115, 111, 126), (116, 114, 109, 96), (121, 110, 113, 125), (125, 122, 124, 123), (106, 125, 123, 104), (125, 113, 115, 122), (103, 110, 108, 100), (96, 109, 111, 99), (100, 108, 112, 105), (102, 121, 125, 106), (110, 121, 127, 108), (109, 120, 126, 111), (114, 124, 120, 109), (118, 122, 126, 98), (112, 113, 107, 105), (112, 123, 124, 114), (108, 127, 123, 112), (156, 151, 129, 152), (151, 150, 130, 129), (147, 149, 131, 143), (149, 148, 128, 131), (152, 129, 130, 158), (153, 134, 133, 159), (159, 133, 136, 155), (133, 134, 138, 136), (142, 135, 139, 145), (135, 132, 137, 139), (145, 144, 146, 147), (147, 146, 148, 149), (156, 154, 150, 151), (154, 147, 143, 158), (148, 146, 141, 128), (153, 142, 145, 157), (157, 154, 156, 155), (138, 157, 155, 136), (157, 145, 147, 154), (135, 142, 140, 132), (128, 141, 143, 131), (132, 140, 144, 137), (134, 153, 157, 138), (142, 153, 159, 140), (141, 152, 158, 143), (146, 156, 152, 141), (150, 154, 158, 130), (144, 145, 139, 137), (144, 155, 156, 146), (140, 159, 155, 144), (188, 183, 161, 184), (183, 182, 162, 161), (179, 181, 163, 175), (181, 180, 160, 163), (184, 161, 162, 190), (185, 166, 165, 191), (191, 165, 168, 187), (165, 166, 170, 168), (174, 167, 171, 177), (167, 164, 169, 171), (177, 176, 178, 179), (179, 178, 180, 181), (188, 186, 182, 183), (186, 179, 175, 190), (180, 178, 173, 160), (185, 174, 177, 189), (189, 186, 188, 187), (170, 189, 187, 168), (189, 177, 179, 186), (167, 174, 172, 164), (160, 173, 175, 163), (164, 172, 176, 169), (166, 185, 189, 170), (174, 185, 191, 172), (173, 184, 190, 175), (178, 188, 184, 173), (182, 186, 190, 162), (176, 177, 171, 169), (176, 187, 188, 178), (172, 191, 187, 176)])
me_cube_002.materials.append(mat_rail_steelshiny)
me_cube_002.use_remesh_preserve_volume = False
me_cube_002.use_remesh_preserve_attributes = False
me_cube_002.use_mirror_vertex_groups = False
me_cube_002.update()
me_cube_003 = bpy.data.meshes.new('Cube.003')
me_cube_003.from_pydata([(-1.0, -0.65, 0.41), (-1.0, -0.49, 0.41), (-0.9, -0.49, 0.41), (-0.9, -0.65, 0.41), (-1.0, -0.65, 0.51), (-1.0, -0.49, 0.51), (-0.9, -0.49, 0.51), (-0.9, -0.65, 0.51), (-5.364e-07, -0.49, 0.41), (-5.364e-07, -0.65, 0.41), (-5.364e-07, -0.49, 0.51), (-5.364e-07, -0.65, 0.51), (-0.9848, -0.65, 0.6365), (-0.9848, -0.49, 0.6365), (-0.8863, -0.49, 0.6191), (-0.8863, -0.65, 0.6191), (-0.9397, -0.65, 0.7604), (-0.9397, -0.49, 0.7604), (-0.8457, -0.49, 0.7262), (-0.8457, -0.65, 0.7262), (-0.866, -0.65, 0.8712), (-0.866, -0.49, 0.8712), (-0.7794, -0.49, 0.8212), (-0.7794, -0.65, 0.8212), (-0.766, -0.65, 0.9799), (-0.766, -0.49, 0.9799), (-0.6894, -0.49, 0.9157), (-0.6894, -0.65, 0.9157), (-0.6428, -0.65, 1.056), (-0.6428, -0.49, 1.056), (-0.5785, -0.49, 0.9795), (-0.5785, -0.65, 0.9795), (-0.5, -0.65, 1.122), (-0.5, -0.49, 1.122), (-0.45, -0.49, 1.035), (-0.45, -0.65, 1.035), (-0.342, -0.65, 1.172), (-0.342, -0.49, 1.172), (-0.3078, -0.49, 1.078), (-0.3078, -0.65, 1.078), (-0.1736, -0.65, 1.199), (-0.1736, -0.49, 1.199), (-0.1563, -0.49, 1.1), (-0.1563, -0.65, 1.1), (-0.9333, -0.65, 0.41), (-0.9667, -0.65, 0.41), (-0.9667, -0.65, 0.51), (-0.9333, -0.65, 0.51), (1.0, -0.65, 0.41), (1.0, -0.49, 0.41), (0.9, -0.49, 0.41), (0.9, -0.65, 0.41), (1.0, -0.65, 0.51), (1.0, -0.49, 0.51), (0.9, -0.49, 0.51), (0.9, -0.65, 0.51), (-0.9667, -0.49, 0.41), (-0.9333, -0.49, 0.41), (-0.9333, -0.49, 0.51), (-0.9667, -0.49, 0.51), (0.9848, -0.65, 0.6365), (0.9848, -0.49, 0.6365), (0.8863, -0.49, 0.6191), (0.8863, -0.65, 0.6191), (0.9397, -0.65, 0.7604), (0.9397, -0.49, 0.7604), (0.8457, -0.49, 0.7262), (0.8457, -0.65, 0.7262), (0.866, -0.65, 0.8712), (0.866, -0.49, 0.8712), (0.7794, -0.49, 0.8212), (0.7794, -0.65, 0.8212), (0.766, -0.65, 0.9799), (0.766, -0.49, 0.9799), (0.6894, -0.49, 0.9157), (0.6894, -0.65, 0.9157), (0.6428, -0.65, 1.056), (0.6428, -0.49, 1.056), (0.5785, -0.49, 0.9795), (0.5785, -0.65, 0.9795), (0.5, -0.65, 1.122), (0.5, -0.49, 1.122), (0.45, -0.49, 1.035), (0.45, -0.65, 1.035), (0.342, -0.65, 1.172), (0.342, -0.49, 1.172), (0.3078, -0.49, 1.078), (0.3078, -0.65, 1.078), (0.1736, -0.65, 1.199), (0.1736, -0.49, 1.199), (0.1563, -0.49, 1.1), (0.1563, -0.65, 1.1), (5.96e-08, -0.65, 1.206), (1.192e-07, -0.49, 1.206), (5.96e-08, -0.49, 1.106), (0.0, -0.65, 1.106), (-0.952, -0.49, 0.6307), (-0.9192, -0.49, 0.6249), (-0.9192, -0.65, 0.6249), (-0.952, -0.65, 0.6307), (-0.9084, -0.49, 0.749), (-0.877, -0.49, 0.7376), (-0.877, -0.65, 0.7376), (-0.9084, -0.65, 0.749), (-0.8372, -0.49, 0.8545), (-0.8083, -0.49, 0.8379), (-0.8083, -0.65, 0.8379), (-0.8372, -0.65, 0.8545), (-0.7405, -0.49, 0.9585), (-0.715, -0.49, 0.9371), (-0.715, -0.65, 0.9371), (-0.7405, -0.65, 0.9585), (-0.6214, -0.49, 1.031), (-0.5999, -0.49, 1.005), (-0.5999, -0.65, 1.005), (-0.6214, -0.65, 1.031), (-0.4833, -0.49, 1.093), (-0.4667, -0.49, 1.064), (-0.4667, -0.65, 1.064), (-0.4833, -0.65, 1.093), (-0.3306, -0.49, 1.141), (-0.3192, -0.49, 1.109), (-0.3192, -0.65, 1.109), (-0.3306, -0.65, 1.141), (-0.1679, -0.49, 1.166), (-0.1621, -0.49, 1.133), (-0.1621, -0.65, 1.133), (-0.1679, -0.65, 1.166), (0.9667, -0.49, 0.51), (0.9333, -0.49, 0.51), (0.9333, -0.49, 0.41), (0.9667, -0.49, 0.41), (0.9333, -0.65, 0.51), (0.9667, -0.65, 0.51), (0.9667, -0.65, 0.41), (0.9333, -0.65, 0.41), (0.952, -0.49, 0.6307), (0.9192, -0.49, 0.6249), (0.9192, -0.65, 0.6249), (0.952, -0.65, 0.6307), (0.9084, -0.49, 0.749), (0.877, -0.49, 0.7376), (0.877, -0.65, 0.7376), (0.9084, -0.65, 0.749), (0.8372, -0.49, 0.8545), (0.8083, -0.49, 0.8379), (0.8083, -0.65, 0.8379), (0.8372, -0.65, 0.8545), (0.7405, -0.49, 0.9585), (0.715, -0.49, 0.9371), (0.715, -0.65, 0.9371), (0.7405, -0.65, 0.9585), (0.6214, -0.49, 1.031), (0.5999, -0.49, 1.005), (0.5999, -0.65, 1.005), (0.6214, -0.65, 1.031), (0.4833, -0.49, 1.093), (0.4667, -0.49, 1.064), (0.4667, -0.65, 1.064), (0.4833, -0.65, 1.093), (0.3306, -0.49, 1.141), (0.3192, -0.49, 1.109), (0.3192, -0.65, 1.109), (0.3306, -0.65, 1.141), (0.1679, -0.49, 1.166), (0.1621, -0.49, 1.133), (0.1621, -0.65, 1.133), (0.1679, -0.65, 1.166), (9.934e-08, -0.49, 1.173), (7.947e-08, -0.49, 1.14), (1.987e-08, -0.65, 1.14), (3.974e-08, -0.65, 1.173), (-1.0, -0.49, 0.4767), (-1.0, -0.49, 0.4433), (-1.0, -0.65, 0.4433), (-1.0, -0.65, 0.4767), (-0.9, -0.49, 0.4767), (-0.9, -0.49, 0.4433), (-0.9, -0.65, 0.4767), (-0.9, -0.65, 0.4433), (-5.364e-07, -0.49, 0.4767), (-5.364e-07, -0.49, 0.4433), (-5.364e-07, -0.65, 0.4767), (-5.364e-07, -0.65, 0.4433), (1.0, -0.49, 0.4767), (1.0, -0.49, 0.4433), (1.0, -0.65, 0.4433), (1.0, -0.65, 0.4767), (0.9, -0.49, 0.4767), (0.9, -0.49, 0.4433), (0.9, -0.65, 0.4767), (0.9, -0.65, 0.4433), (-0.9667, -0.49, 0.4767), (-0.9667, -0.49, 0.4433), (-0.9333, -0.49, 0.4767), (-0.9333, -0.49, 0.4433), (-0.9333, -0.65, 0.4767), (-0.9333, -0.65, 0.4433), (-0.9667, -0.65, 0.4767), (-0.9667, -0.65, 0.4433), (0.9667, -0.49, 0.4767), (0.9667, -0.49, 0.4433), (0.9333, -0.49, 0.4767), (0.9333, -0.49, 0.4433), (0.9333, -0.65, 0.4767), (0.9333, -0.65, 0.4433), (0.9667, -0.65, 0.4767), (0.9667, -0.65, 0.4433), (-0.9333, -0.54, 0.51), (-0.9667, -0.54, 0.51), (-0.952, -0.54, 0.6307), (-0.9192, -0.54, 0.6249), (-0.9084, -0.54, 0.749), (-0.877, -0.54, 0.7376), (-0.8372, -0.54, 0.8545), (-0.8083, -0.54, 0.8379), (-0.7405, -0.54, 0.9585), (-0.715, -0.54, 0.9371), (-0.6214, -0.54, 1.031), (-0.5999, -0.54, 1.005), (-0.4833, -0.54, 1.093), (-0.4667, -0.54, 1.064), (-0.3306, -0.54, 1.141), (-0.3192, -0.54, 1.109), (-0.1679, -0.54, 1.166), (-0.1621, -0.54, 1.133), (0.9667, -0.54, 0.51), (0.9333, -0.54, 0.51), (0.952, -0.54, 0.6307), (0.9192, -0.54, 0.6249), (0.9084, -0.54, 0.749), (0.877, -0.54, 0.7376), (0.8372, -0.54, 0.8545), (0.8083, -0.54, 0.8379), (0.7405, -0.54, 0.9585), (0.715, -0.54, 0.9371), (0.6214, -0.54, 1.031), (0.5999, -0.54, 1.005), (0.4833, -0.54, 1.093), (0.4667, -0.54, 1.064), (0.3306, -0.54, 1.141), (0.3192, -0.54, 1.109), (0.1679, -0.54, 1.166), (0.1621, -0.54, 1.133), (9.934e-08, -0.54, 1.173), (7.947e-08, -0.54, 1.14), (-0.9, -0.54, 0.4767), (-0.9, -0.54, 0.4433), (-5.364e-07, -0.54, 0.4767), (-5.364e-07, -0.54, 0.4433), (0.9, -0.54, 0.4767), (0.9, -0.54, 0.4433), (-0.9667, -0.54, 0.4767), (-0.9667, -0.54, 0.4433), (-0.9333, -0.54, 0.4767), (-0.9333, -0.54, 0.4433), (0.9667, -0.54, 0.4767), (0.9667, -0.54, 0.4433), (0.9333, -0.54, 0.4767), (0.9333, -0.54, 0.4433), (-0.9667, -0.6, 0.51), (-0.9333, -0.6, 0.51), (-0.9192, -0.6, 0.6249), (-0.952, -0.6, 0.6307), (-0.877, -0.6, 0.7376), (-0.9084, -0.6, 0.749), (-0.8083, -0.6, 0.8379), (-0.8372, -0.6, 0.8545), (-0.715, -0.6, 0.9371), (-0.7405, -0.6, 0.9585), (-0.5999, -0.6, 1.005), (-0.6214, -0.6, 1.031), (-0.4667, -0.6, 1.064), (-0.4833, -0.6, 1.093), (-0.3192, -0.6, 1.109), (-0.3306, -0.6, 1.141), (-0.1621, -0.6, 1.133), (-0.1679, -0.6, 1.166), (0.9333, -0.6, 0.51), (0.9667, -0.6, 0.51), (0.9192, -0.6, 0.6249), (0.952, -0.6, 0.6307), (0.877, -0.6, 0.7376), (0.9084, -0.6, 0.749), (0.8083, -0.6, 0.8379), (0.8372, -0.6, 0.8545), (0.715, -0.6, 0.9371), (0.7405, -0.6, 0.9585), (0.5999, -0.6, 1.005), (0.6214, -0.6, 1.031), (0.4667, -0.6, 1.064), (0.4833, -0.6, 1.093), (0.3192, -0.6, 1.109), (0.3306, -0.6, 1.141), (0.1621, -0.6, 1.133), (0.1679, -0.6, 1.166), (1.987e-08, -0.6, 1.14), (3.974e-08, -0.6, 1.173), (-0.9, -0.6, 0.4767), (-0.9, -0.6, 0.4433), (-5.364e-07, -0.6, 0.4767), (-5.364e-07, -0.6, 0.4433), (0.9, -0.6, 0.4767), (0.9, -0.6, 0.4433), (-0.9333, -0.6, 0.4767), (-0.9333, -0.6, 0.4433), (-0.9667, -0.6, 0.4767), (-0.9667, -0.6, 0.4433), (0.9333, -0.6, 0.4767), (0.9333, -0.6, 0.4433), (0.9667, -0.6, 0.4767), (0.9667, -0.6, 0.4433)], [], [(174, 173, 1, 0), (195, 177, 2, 57), (6, 7, 11, 10), (199, 174, 0, 45), (44, 57, 2, 3), (99, 12, 4, 46), (179, 3, 9, 183), (181, 8, 2, 177), (3, 2, 8, 9), (101, 18, 14, 97), (14, 15, 7, 6), (12, 13, 5, 4), (97, 14, 6, 58), (105, 22, 18, 101), (18, 19, 15, 14), (103, 16, 12, 99), (16, 17, 13, 12), (24, 25, 21, 20), (22, 23, 19, 18), (107, 20, 16, 103), (20, 21, 17, 16), (115, 28, 24, 111), (109, 26, 22, 105), (26, 27, 23, 22), (111, 24, 20, 107), (34, 35, 31, 30), (28, 29, 25, 24), (113, 30, 26, 109), (30, 31, 27, 26), (38, 39, 35, 34), (119, 32, 28, 115), (32, 33, 29, 28), (117, 34, 30, 113), (125, 42, 38, 121), (123, 36, 32, 119), (36, 37, 33, 32), (121, 38, 34, 117), (147, 285, 283, 143), (42, 43, 39, 38), (127, 40, 36, 123), (40, 41, 37, 36), (15, 98, 47, 7), (45, 56, 57, 44), (0, 1, 56, 45), (186, 48, 49, 185), (203, 130, 50, 189), (197, 199, 45, 44), (207, 134, 48, 186), (135, 51, 50, 130), (139, 133, 52, 60), (179, 197, 44, 3), (193, 195, 57, 56), (173, 193, 56, 1), (141, 137, 62, 66), (62, 54, 55, 63), (60, 52, 53, 61), (137, 129, 54, 62), (145, 141, 66, 70), (66, 62, 63, 67), (143, 139, 60, 64), (64, 60, 61, 65), (72, 68, 69, 73), (70, 66, 67, 71), (147, 143, 64, 68), (68, 64, 65, 69), (155, 151, 72, 76), (149, 145, 70, 74), (74, 70, 71, 75), (151, 147, 68, 72), (82, 78, 79, 83), (76, 72, 73, 77), (153, 149, 74, 78), (78, 74, 75, 79), (86, 82, 83, 87), (159, 155, 76, 80), (80, 76, 77, 81), (157, 153, 78, 82), (165, 161, 86, 90), (163, 159, 80, 84), (84, 80, 81, 85), (161, 157, 82, 86), (92, 88, 89, 93), (90, 86, 87, 91), (167, 163, 84, 88), (88, 84, 85, 89), (169, 165, 90, 94), (94, 90, 91, 95), (171, 167, 88, 92), (92, 93, 41, 40), (169, 94, 42, 125), (94, 95, 43, 42), (171, 92, 40, 127), (54, 10, 11, 55), (191, 183, 9, 51), (181, 189, 50, 8), (51, 9, 8, 50), (17, 100, 96, 13), (153, 237, 235, 149), (13, 96, 59, 5), (169, 125, 225, 245), (21, 104, 100, 17), (234, 148, 144, 232), (19, 102, 98, 15), (179, 183, 301, 299), (23, 106, 102, 19), (264, 262, 98, 102), (31, 114, 110, 27), (191, 303, 301, 183), (25, 108, 104, 21), (244, 168, 164, 242), (27, 110, 106, 23), (274, 272, 118, 122), (29, 112, 108, 25), (58, 59, 209, 208), (35, 118, 114, 31), (119, 115, 271, 273), (33, 116, 112, 29), (200, 256, 226, 128), (41, 124, 120, 37), (121, 117, 221, 223), (39, 122, 118, 35), (139, 281, 279, 133), (37, 120, 116, 33), (214, 212, 100, 104), (43, 126, 122, 39), (199, 197, 305, 307), (185, 49, 131, 201), (201, 131, 130, 203), (191, 51, 135, 205), (205, 135, 134, 207), (48, 134, 131, 49), (134, 135, 130, 131), (63, 55, 132, 138), (268, 266, 106, 110), (65, 61, 136, 140), (224, 222, 120, 124), (61, 53, 128, 136), (228, 136, 128, 226), (69, 65, 140, 144), (238, 156, 152, 236), (67, 63, 138, 142), (205, 309, 303, 191), (71, 67, 142, 146), (107, 103, 265, 267), (79, 75, 150, 154), (143, 283, 281, 139), (73, 69, 144, 148), (113, 109, 217, 219), (75, 71, 146, 150), (163, 293, 291, 159), (77, 73, 148, 152), (189, 251, 259, 203), (83, 79, 154, 158), (99, 46, 260, 263), (81, 77, 152, 156), (216, 214, 104, 108), (89, 85, 160, 164), (203, 259, 257, 201), (87, 83, 158, 162), (304, 298, 178, 196), (85, 81, 156, 160), (248, 246, 176, 180), (91, 87, 162, 166), (151, 287, 285, 147), (93, 89, 164, 168), (248, 180, 188, 250), (95, 91, 166, 170), (171, 297, 295, 167), (93, 168, 124, 41), (145, 233, 231, 141), (95, 170, 126, 43), (288, 154, 150, 286), (4, 5, 172, 175), (175, 172, 173, 174), (58, 6, 176, 194), (165, 243, 241, 161), (46, 4, 175, 198), (198, 175, 174, 199), (7, 178, 182, 11), (294, 166, 162, 292), (10, 180, 176, 6), (193, 192, 252, 253), (52, 187, 184, 53), (187, 186, 185, 184), (129, 202, 188, 54), (177, 195, 255, 247), (306, 260, 46, 198), (103, 99, 263, 265), (133, 206, 187, 52), (206, 207, 186, 187), (7, 47, 196, 178), (123, 119, 273, 275), (59, 58, 194, 192), (210, 209, 59, 96), (5, 59, 192, 172), (172, 192, 193, 173), (55, 11, 182, 190), (290, 158, 154, 288), (10, 54, 188, 180), (195, 193, 253, 255), (53, 184, 200, 128), (184, 185, 201, 200), (220, 218, 112, 116), (230, 140, 136, 228), (55, 190, 204, 132), (296, 276, 126, 170), (310, 206, 133, 279), (111, 107, 267, 269), (212, 213, 211, 210), (210, 211, 208, 209), (214, 215, 213, 212), (216, 217, 215, 214), (218, 219, 217, 216), (220, 221, 219, 218), (224, 225, 223, 222), (222, 223, 221, 220), (230, 228, 229, 231), (228, 226, 227, 229), (232, 230, 231, 233), (234, 232, 233, 235), (236, 234, 235, 237), (238, 236, 237, 239), (242, 240, 241, 243), (240, 238, 239, 241), (244, 242, 243, 245), (244, 245, 225, 224), (254, 246, 247, 255), (248, 249, 247, 246), (258, 259, 251, 250), (252, 254, 255, 253), (248, 250, 251, 249), (226, 256, 258, 227), (256, 257, 259, 258), (254, 252, 192, 194), (101, 97, 211, 213), (246, 254, 194, 176), (242, 164, 160, 240), (232, 144, 140, 230), (161, 241, 239, 157), (250, 188, 202, 258), (258, 202, 129, 227), (218, 216, 108, 112), (141, 231, 229, 137), (117, 113, 219, 221), (97, 58, 208, 211), (222, 220, 116, 120), (181, 249, 251, 189), (181, 177, 247, 249), (109, 105, 215, 217), (244, 224, 124, 168), (236, 152, 148, 234), (212, 210, 96, 100), (157, 239, 237, 153), (137, 229, 227, 129), (125, 121, 223, 225), (105, 101, 213, 215), (240, 160, 156, 238), (201, 257, 256, 200), (169, 245, 243, 165), (149, 235, 233, 145), (262, 263, 260, 261), (264, 265, 263, 262), (266, 267, 265, 264), (270, 271, 269, 268), (268, 269, 267, 266), (272, 273, 271, 270), (274, 275, 273, 272), (276, 277, 275, 274), (280, 278, 279, 281), (282, 280, 281, 283), (284, 282, 283, 285), (288, 286, 287, 289), (286, 284, 285, 287), (290, 288, 289, 291), (292, 290, 291, 293), (294, 292, 293, 295), (296, 294, 295, 297), (296, 297, 277, 276), (298, 299, 301, 300), (261, 260, 306, 304), (304, 306, 307, 305), (298, 304, 305, 299), (302, 300, 301, 303), (302, 303, 309, 308), (278, 308, 310, 279), (308, 309, 311, 310), (127, 123, 275, 277), (115, 111, 269, 271), (296, 170, 166, 294), (286, 150, 146, 284), (207, 311, 309, 205), (262, 261, 47, 98), (311, 207, 206, 310), (171, 127, 277, 297), (159, 291, 289, 155), (292, 162, 158, 290), (282, 142, 138, 280), (266, 264, 102, 106), (307, 306, 198, 199), (167, 295, 293, 163), (155, 289, 287, 151), (308, 204, 190, 302), (204, 308, 278, 132), (280, 138, 132, 278), (272, 270, 114, 118), (197, 179, 299, 305), (302, 190, 182, 300), (298, 300, 182, 178), (196, 47, 261, 304), (284, 146, 142, 282), (276, 274, 122, 126), (270, 268, 110, 114)])
me_cube_003.polygons.foreach_set('use_smooth', [0, 0, 0, 0, 0, 0, 0, 0, 0, 0, 1, 1, 0, 0, 1, 0, 1, 1, 1, 0, 1, 0, 0, 1, 0, 1, 1, 0, 1, 1, 0, 1, 0, 0, 0, 1, 0, 0, 1, 0, 1, 0, 0, 0, 0, 0, 0, 0, 0, 0, 0, 0, 0, 0, 1, 1, 0, 0, 1, 0, 1, 1, 1, 0, 1, 0, 0, 1, 0, 1, 1, 0, 1, 1, 0, 1, 0, 0, 0, 1, 0, 1, 1, 0, 1, 0, 1, 0, 1, 0, 1, 0, 0, 0, 0, 0, 0, 0, 0, 0, 0, 0, 0, 0, 0, 0, 0, 0, 0, 0, 0, 0, 0, 0, 0, 0, 0, 0, 0, 0, 0, 0, 0, 0, 0, 0, 0, 0, 0, 0, 0, 0, 0, 0, 0, 0, 0, 0, 0, 0, 0, 0, 0, 0, 0, 0, 0, 0, 0, 0, 0, 0, 0, 0, 0, 0, 0, 0, 0, 0, 0, 0, 0, 0, 0, 0, 0, 0, 0, 0, 0, 0, 0, 0, 0, 0, 0, 0, 0, 0, 0, 0, 0, 0, 0, 0, 0, 0, 0, 0, 0, 0, 0, 0, 0, 0, 0, 0, 0, 0, 0, 0, 0, 0, 0, 0, 0, 0, 0, 0, 0, 0, 0, 0, 0, 0, 0, 0, 0, 0, 0, 0, 0, 0, 0, 0, 0, 0, 0, 0, 0, 0, 0, 0, 0, 0, 0, 0, 0, 0, 0, 0, 0, 0, 0, 0, 0, 0, 0, 0, 0, 0, 0, 0, 0, 0, 0, 0, 0, 0, 0, 0, 0, 0, 0, 0, 0, 0, 0, 0, 0, 0, 0, 0, 0, 0, 0, 0, 0, 0, 0, 0, 0, 0, 0, 0, 0, 0, 0, 0, 0, 0, 0, 0, 0, 0, 0, 0, 0, 0, 0, 0, 0, 0, 0, 0, 0, 0, 0, 0, 0, 0])
me_cube_003.materials.append(mat_rail_steelshiny)
me_cube_003.use_remesh_preserve_volume = False
me_cube_003.use_remesh_preserve_attributes = False
me_cube_003.use_mirror_vertex_groups = False
me_cube_003.update()
me_cube_030 = bpy.data.meshes.new('Cube.030')
me_cube_030.from_pydata([(0.15, -0.65, 0.24), (0.15, -0.55, 0.24), (0.15, -0.55, 0.88), (0.15, -0.65, 0.88), (0.05, -0.65, 0.24), (0.05, -0.55, 0.24), (0.05, -0.55, 0.88), (0.05, -0.65, 0.88), (0.07, -0.55, 0.24), (0.07, -0.65, 0.24), (0.07, -0.55, 0.88), (0.07, -0.65, 0.88), (0.05, -0.62, 0.24), (0.15, -0.62, 0.24), (0.05, -0.62, 0.88), (0.15, -0.62, 0.88), (0.08, -0.62, 0.24), (0.08, -0.62, 0.88), (0.12, -0.62, 0.24), (0.12, -0.62, 0.88), (0.13, -0.65, 0.24), (0.13, -0.65, 0.88), (0.13, -0.55, 0.88), (0.13, -0.55, 0.24), (0.15, -0.58, 0.24), (0.05, -0.58, 0.88), (0.12, -0.58, 0.88), (0.08, -0.58, 0.24), (0.12, -0.58, 0.24), (0.08, -0.58, 0.88), (0.15, -0.58, 0.88), (0.05, -0.58, 0.24), (0.95, -0.65, 0.24), (0.95, -0.55, 0.24), (0.95, -0.55, 0.88), (0.95, -0.65, 0.88), (0.85, -0.65, 0.24), (0.85, -0.55, 0.24), (0.85, -0.55, 0.88), (0.85, -0.65, 0.88), (0.87, -0.55, 0.24), (0.87, -0.65, 0.24), (0.87, -0.55, 0.88), (0.87, -0.65, 0.88), (0.85, -0.62, 0.24), (0.95, -0.62, 0.24), (0.85, -0.62, 0.88), (0.95, -0.62, 0.88), (0.88, -0.62, 0.24), (0.88, -0.62, 0.88), (0.92, -0.62, 0.24), (0.92, -0.62, 0.88), (0.93, -0.65, 0.24), (0.93, -0.65, 0.88), (0.93, -0.55, 0.88), (0.93, -0.55, 0.24), (0.95, -0.58, 0.24), (0.85, -0.58, 0.88), (0.92, -0.58, 0.88), (0.88, -0.58, 0.24), (0.92, -0.58, 0.24), (0.88, -0.58, 0.88), (0.95, -0.58, 0.88), (0.85, -0.58, 0.24), (0.55, -0.65, 0.24), (0.55, -0.55, 0.24), (0.55, -0.55, 0.88), (0.55, -0.65, 0.88), (0.45, -0.65, 0.24), (0.45, -0.55, 0.24), (0.45, -0.55, 0.88), (0.45, -0.65, 0.88), (0.47, -0.55, 0.24), (0.47, -0.65, 0.24), (0.47, -0.55, 0.88), (0.47, -0.65, 0.88), (0.45, -0.62, 0.24), (0.55, -0.62, 0.24), (0.45, -0.62, 0.88), (0.55, -0.62, 0.88), (0.48, -0.62, 0.24), (0.48, -0.62, 0.88), (0.52, -0.62, 0.24), (0.52, -0.62, 0.88), (0.53, -0.65, 0.24), (0.53, -0.65, 0.88), (0.53, -0.55, 0.88), (0.53, -0.55, 0.24), (0.55, -0.58, 0.24), (0.45, -0.58, 0.88), (0.52, -0.58, 0.88), (0.48, -0.58, 0.24), (0.52, -0.58, 0.24), (0.48, -0.58, 0.88), (0.55, -0.58, 0.88), (0.45, -0.58, 0.24), (-0.85, -0.65, 0.24), (-0.85, -0.55, 0.24), (-0.85, -0.55, 0.88), (-0.85, -0.65, 0.88), (-0.95, -0.65, 0.24), (-0.95, -0.55, 0.24), (-0.95, -0.55, 0.88), (-0.95, -0.65, 0.88), (-0.93, -0.55, 0.24), (-0.93, -0.65, 0.24), (-0.93, -0.55, 0.88), (-0.93, -0.65, 0.88), (-0.95, -0.62, 0.24), (-0.85, -0.62, 0.24), (-0.95, -0.62, 0.88), (-0.85, -0.62, 0.88), (-0.92, -0.62, 0.24), (-0.92, -0.62, 0.88), (-0.88, -0.62, 0.24), (-0.88, -0.62, 0.88), (-0.87, -0.65, 0.24), (-0.87, -0.65, 0.88), (-0.87, -0.55, 0.88), (-0.87, -0.55, 0.24), (-0.85, -0.58, 0.24), (-0.95, -0.58, 0.88), (-0.88, -0.58, 0.88), (-0.92, -0.58, 0.24), (-0.88, -0.58, 0.24), (-0.92, -0.58, 0.88), (-0.85, -0.58, 0.88), (-0.95, -0.58, 0.24), (-0.05, -0.65, 0.24), (-0.05, -0.55, 0.24), (-0.05, -0.55, 0.88), (-0.05, -0.65, 0.88), (-0.15, -0.65, 0.24), (-0.15, -0.55, 0.24), (-0.15, -0.55, 0.88), (-0.15, -0.65, 0.88), (-0.13, -0.55, 0.24), (-0.13, -0.65, 0.24), (-0.13, -0.55, 0.88), (-0.13, -0.65, 0.88), (-0.15, -0.62, 0.24), (-0.05, -0.62, 0.24), (-0.15, -0.62, 0.88), (-0.05, -0.62, 0.88), (-0.12, -0.62, 0.24), (-0.12, -0.62, 0.88), (-0.08, -0.62, 0.24), (-0.08, -0.62, 0.88), (-0.07, -0.65, 0.24), (-0.07, -0.65, 0.88), (-0.07, -0.55, 0.88), (-0.07, -0.55, 0.24), (-0.05, -0.58, 0.24), (-0.15, -0.58, 0.88), (-0.08, -0.58, 0.88), (-0.12, -0.58, 0.24), (-0.08, -0.58, 0.24), (-0.12, -0.58, 0.88), (-0.05, -0.58, 0.88), (-0.15, -0.58, 0.24), (-0.45, -0.65, 0.24), (-0.45, -0.55, 0.24), (-0.45, -0.55, 0.88), (-0.45, -0.65, 0.88), (-0.55, -0.65, 0.24), (-0.55, -0.55, 0.24), (-0.55, -0.55, 0.88), (-0.55, -0.65, 0.88), (-0.53, -0.55, 0.24), (-0.53, -0.65, 0.24), (-0.53, -0.55, 0.88), (-0.53, -0.65, 0.88), (-0.55, -0.62, 0.24), (-0.45, -0.62, 0.24), (-0.55, -0.62, 0.88), (-0.45, -0.62, 0.88), (-0.52, -0.62, 0.24), (-0.52, -0.62, 0.88), (-0.48, -0.62, 0.24), (-0.48, -0.62, 0.88), (-0.47, -0.65, 0.24), (-0.47, -0.65, 0.88), (-0.47, -0.55, 0.88), (-0.47, -0.55, 0.24), (-0.45, -0.58, 0.24), (-0.55, -0.58, 0.88), (-0.48, -0.58, 0.88), (-0.52, -0.58, 0.24), (-0.48, -0.58, 0.24), (-0.52, -0.58, 0.88), (-0.45, -0.58, 0.88), (-0.55, -0.58, 0.24)], [], [(28, 23, 1, 24), (23, 22, 2, 1), (19, 21, 3, 15), (21, 20, 0, 3), (24, 1, 2, 30), (25, 6, 5, 31), (31, 5, 8, 27), (5, 6, 10, 8), (14, 7, 11, 17), (7, 4, 9, 11), (17, 16, 18, 19), (19, 18, 20, 21), (28, 26, 22, 23), (26, 19, 15, 30), (20, 18, 13, 0), (25, 14, 17, 29), (29, 26, 28, 27), (10, 29, 27, 8), (29, 17, 19, 26), (7, 14, 12, 4), (0, 13, 15, 3), (4, 12, 16, 9), (6, 25, 29, 10), (14, 25, 31, 12), (13, 24, 30, 15), (18, 28, 24, 13), (22, 26, 30, 2), (16, 17, 11, 9), (16, 27, 28, 18), (12, 31, 27, 16), (60, 55, 33, 56), (55, 54, 34, 33), (51, 53, 35, 47), (53, 52, 32, 35), (56, 33, 34, 62), (57, 38, 37, 63), (63, 37, 40, 59), (37, 38, 42, 40), (46, 39, 43, 49), (39, 36, 41, 43), (49, 48, 50, 51), (51, 50, 52, 53), (60, 58, 54, 55), (58, 51, 47, 62), (52, 50, 45, 32), (57, 46, 49, 61), (61, 58, 60, 59), (42, 61, 59, 40), (61, 49, 51, 58), (39, 46, 44, 36), (32, 45, 47, 35), (36, 44, 48, 41), (38, 57, 61, 42), (46, 57, 63, 44), (45, 56, 62, 47), (50, 60, 56, 45), (54, 58, 62, 34), (48, 49, 43, 41), (48, 59, 60, 50), (44, 63, 59, 48), (92, 87, 65, 88), (87, 86, 66, 65), (83, 85, 67, 79), (85, 84, 64, 67), (88, 65, 66, 94), (89, 70, 69, 95), (95, 69, 72, 91), (69, 70, 74, 72), (78, 71, 75, 81), (71, 68, 73, 75), (81, 80, 82, 83), (83, 82, 84, 85), (92, 90, 86, 87), (90, 83, 79, 94), (84, 82, 77, 64), (89, 78, 81, 93), (93, 90, 92, 91), (74, 93, 91, 72), (93, 81, 83, 90), (71, 78, 76, 68), (64, 77, 79, 67), (68, 76, 80, 73), (70, 89, 93, 74), (78, 89, 95, 76), (77, 88, 94, 79), (82, 92, 88, 77), (86, 90, 94, 66), (80, 81, 75, 73), (80, 91, 92, 82), (76, 95, 91, 80), (124, 119, 97, 120), (119, 118, 98, 97), (115, 117, 99, 111), (117, 116, 96, 99), (120, 97, 98, 126), (121, 102, 101, 127), (127, 101, 104, 123), (101, 102, 106, 104), (110, 103, 107, 113), (103, 100, 105, 107), (113, 112, 114, 115), (115, 114, 116, 117), (124, 122, 118, 119), (122, 115, 111, 126), (116, 114, 109, 96), (121, 110, 113, 125), (125, 122, 124, 123), (106, 125, 123, 104), (125, 113, 115, 122), (103, 110, 108, 100), (96, 109, 111, 99), (100, 108, 112, 105), (102, 121, 125, 106), (110, 121, 127, 108), (109, 120, 126, 111), (114, 124, 120, 109), (118, 122, 126, 98), (112, 113, 107, 105), (112, 123, 124, 114), (108, 127, 123, 112), (156, 151, 129, 152), (151, 150, 130, 129), (147, 149, 131, 143), (149, 148, 128, 131), (152, 129, 130, 158), (153, 134, 133, 159), (159, 133, 136, 155), (133, 134, 138, 136), (142, 135, 139, 145), (135, 132, 137, 139), (145, 144, 146, 147), (147, 146, 148, 149), (156, 154, 150, 151), (154, 147, 143, 158), (148, 146, 141, 128), (153, 142, 145, 157), (157, 154, 156, 155), (138, 157, 155, 136), (157, 145, 147, 154), (135, 142, 140, 132), (128, 141, 143, 131), (132, 140, 144, 137), (134, 153, 157, 138), (142, 153, 159, 140), (141, 152, 158, 143), (146, 156, 152, 141), (150, 154, 158, 130), (144, 145, 139, 137), (144, 155, 156, 146), (140, 159, 155, 144), (188, 183, 161, 184), (183, 182, 162, 161), (179, 181, 163, 175), (181, 180, 160, 163), (184, 161, 162, 190), (185, 166, 165, 191), (191, 165, 168, 187), (165, 166, 170, 168), (174, 167, 171, 177), (167, 164, 169, 171), (177, 176, 178, 179), (179, 178, 180, 181), (188, 186, 182, 183), (186, 179, 175, 190), (180, 178, 173, 160), (185, 174, 177, 189), (189, 186, 188, 187), (170, 189, 187, 168), (189, 177, 179, 186), (167, 174, 172, 164), (160, 173, 175, 163), (164, 172, 176, 169), (166, 185, 189, 170), (174, 185, 191, 172), (173, 184, 190, 175), (178, 188, 184, 173), (182, 186, 190, 162), (176, 177, 171, 169), (176, 187, 188, 178), (172, 191, 187, 176)])
me_cube_030.materials.append(mat_bridge_recolourbrown)
me_cube_030.use_remesh_preserve_volume = False
me_cube_030.use_remesh_preserve_attributes = False
me_cube_030.use_mirror_vertex_groups = False
me_cube_030.update()
me_cube_013 = bpy.data.meshes.new('Cube.013')
me_cube_013.from_pydata([(-1.0, -0.7, 0.3), (-1.0, -0.6, 0.3), (1.0, -0.6, 0.3), (1.0, -0.7, 0.3), (-1.0, -0.7, 0.4), (-1.0, -0.6, 0.4), (1.0, -0.6, 0.4), (1.0, -0.7, 0.4), (-1.0, -0.6, 0.38), (-1.0, -0.7, 0.38), (1.0, -0.6, 0.38), (1.0, -0.7, 0.38), (-1.0, -0.67, 0.4), (-1.0, -0.67, 0.3), (1.0, -0.67, 0.4), (1.0, -0.67, 0.3), (-1.0, -0.67, 0.37), (1.0, -0.67, 0.37), (-1.0, -0.67, 0.33), (1.0, -0.67, 0.33), (-1.0, -0.7, 0.32), (1.0, -0.7, 0.32), (1.0, -0.6, 0.32), (-1.0, -0.6, 0.32), (-1.0, -0.63, 0.3), (1.0, -0.63, 0.4), (1.0, -0.63, 0.33), (-1.0, -0.63, 0.37), (-1.0, -0.63, 0.33), (1.0, -0.63, 0.37), (1.0, -0.63, 0.3), (-1.0, -0.63, 0.4), (-1.0, -0.7, 0.8), (-1.0, -0.6, 0.8), (1.0, -0.6, 0.8), (1.0, -0.7, 0.8), (-1.0, -0.7, 0.9), (-1.0, -0.6, 0.9), (1.0, -0.6, 0.9), (1.0, -0.7, 0.9), (-1.0, -0.6, 0.88), (-1.0, -0.7, 0.88), (1.0, -0.6, 0.88), (1.0, -0.7, 0.88), (-1.0, -0.67, 0.9), (-1.0, -0.67, 0.8), (1.0, -0.67, 0.9), (1.0, -0.67, 0.8), (-1.0, -0.67, 0.87), (1.0, -0.67, 0.87), (-1.0, -0.67, 0.83), (1.0, -0.67, 0.83), (-1.0, -0.7, 0.82), (1.0, -0.7, 0.82), (1.0, -0.6, 0.82), (-1.0, -0.6, 0.82), (-1.0, -0.63, 0.8), (1.0, -0.63, 0.9), (1.0, -0.63, 0.83), (-1.0, -0.63, 0.87), (-1.0, -0.63, 0.83), (1.0, -0.63, 0.87), (1.0, -0.63, 0.8), (-1.0, -0.63, 0.9), (-0.95, -0.575, 0.725), (-0.95, -0.525, 0.725), (0.95, -0.525, 0.725), (0.95, -0.575, 0.725), (-0.95, -0.575, 0.775), (-0.95, -0.525, 0.775), (0.95, -0.525, 0.775), (0.95, -0.575, 0.775), (-0.95, -0.525, 0.765), (-0.95, -0.575, 0.765), (0.95, -0.525, 0.765), (0.95, -0.575, 0.765), (-0.95, -0.56, 0.775), (-0.95, -0.56, 0.725), (0.95, -0.56, 0.775), (0.95, -0.56, 0.725), (-0.95, -0.56, 0.76), (0.95, -0.56, 0.76), (-0.95, -0.56, 0.74), (0.95, -0.56, 0.74), (-0.95, -0.575, 0.735), (0.95, -0.575, 0.735), (0.95, -0.525, 0.735), (-0.95, -0.525, 0.735), (-0.95, -0.54, 0.725), (0.95, -0.54, 0.775), (0.95, -0.54, 0.74), (-0.95, -0.54, 0.76), (-0.95, -0.54, 0.74), (0.95, -0.54, 0.76), (0.95, -0.54, 0.725), (-0.95, -0.54, 0.775)], [], [(28, 23, 1, 24), (23, 22, 2, 1), (19, 21, 3, 15), (21, 20, 0, 3), (24, 1, 2, 30), (25, 6, 5, 31), (31, 5, 8, 27), (5, 6, 10, 8), (14, 7, 11, 17), (7, 4, 9, 11), (17, 16, 18, 19), (19, 18, 20, 21), (28, 26, 22, 23), (26, 19, 15, 30), (20, 18, 13, 0), (25, 14, 17, 29), (29, 26, 28, 27), (10, 29, 27, 8), (29, 17, 19, 26), (7, 14, 12, 4), (0, 13, 15, 3), (4, 12, 16, 9), (6, 25, 29, 10), (14, 25, 31, 12), (13, 24, 30, 15), (18, 28, 24, 13), (22, 26, 30, 2), (16, 17, 11, 9), (16, 27, 28, 18), (12, 31, 27, 16), (60, 55, 33, 56), (55, 54, 34, 33), (51, 53, 35, 47), (53, 52, 32, 35), (56, 33, 34, 62), (57, 38, 37, 63), (63, 37, 40, 59), (37, 38, 42, 40), (46, 39, 43, 49), (39, 36, 41, 43), (49, 48, 50, 51), (51, 50, 52, 53), (60, 58, 54, 55), (58, 51, 47, 62), (52, 50, 45, 32), (57, 46, 49, 61), (61, 58, 60, 59), (42, 61, 59, 40), (61, 49, 51, 58), (39, 46, 44, 36), (32, 45, 47, 35), (36, 44, 48, 41), (38, 57, 61, 42), (46, 57, 63, 44), (45, 56, 62, 47), (50, 60, 56, 45), (54, 58, 62, 34), (48, 49, 43, 41), (48, 59, 60, 50), (44, 63, 59, 48), (92, 87, 65, 88), (87, 86, 66, 65), (83, 85, 67, 79), (85, 84, 64, 67), (88, 65, 66, 94), (89, 70, 69, 95), (95, 69, 72, 91), (69, 70, 74, 72), (78, 71, 75, 81), (71, 68, 73, 75), (81, 80, 82, 83), (83, 82, 84, 85), (92, 90, 86, 87), (90, 83, 79, 94), (84, 82, 77, 64), (89, 78, 81, 93), (93, 90, 92, 91), (74, 93, 91, 72), (93, 81, 83, 90), (71, 78, 76, 68), (64, 77, 79, 67), (68, 76, 80, 73), (70, 89, 93, 74), (78, 89, 95, 76), (77, 88, 94, 79), (82, 92, 88, 77), (86, 90, 94, 66), (80, 81, 75, 73), (80, 91, 92, 82), (76, 95, 91, 80)])
me_cube_013.materials.append(mat_bridge_recolourbrown)
me_cube_013.use_remesh_preserve_volume = False
me_cube_013.use_remesh_preserve_attributes = False
me_cube_013.use_mirror_vertex_groups = False
me_cube_013.update()
me_cube = bpy.data.meshes.new('Cube')
me_cube.from_pydata([(1.0, 0.5, 0.4083), (-1.0, 0.5, 0.5083), (-1.0, 0.6, 0.5083), (1.0, 0.6, 0.5083), (1.0, 0.5, 0.5083), (-1.0, -0.5, 0.4083), (1.0, -0.5, 0.4083), (-1.0, -0.6, 0.5083), (-1.0, -0.5, 0.5083), (1.0, -0.5, 0.5083), (1.0, -0.6, 0.5083), (-1.0, -0.6, 0.3083), (-1.0, -0.5, 0.3083), (1.0, -0.5, 0.3083), (1.0, -0.6, 0.3083), (-1.0, 0.5, 0.4083), (-1.0, 0.5, 0.3083), (1.0, 0.5, 0.3083), (-1.0, 0.6, 0.3083), (1.0, 0.6, 0.3083), (1.0, 0.5, 0.4883), (-1.0, 0.6, 0.4883), (1.0, 0.6, 0.4883), (-1.0, 0.5, 0.4883), (-1.0, -0.53, 0.5083), (-1.0, 0.6, 0.3283), (1.0, 0.6, 0.3283), (-1.0, 0.5, 0.3383), (-1.0, -0.5, 0.3383), (1.0, -0.5, 0.3383), (-1.0, -0.6, 0.3283), (1.0, -0.6, 0.3283), (1.0, 0.5, 0.3383), (-1.0, 0.57, 0.5083), (1.0, 0.57, 0.3083), (1.0, 0.53, 0.3383), (-1.0, 0.53, 0.3383), (1.0, 0.53, 0.3083), (-1.0, 0.53, 0.3083), (1.0, -0.53, 0.5083), (1.0, -0.57, 0.4783), (1.0, -0.6, 0.4883), (1.0, -0.5, 0.4883), (-1.0, -0.6, 0.4883), (-1.0, -0.5, 0.4883), (-1.0, -0.57, 0.3083), (1.0, -0.57, 0.3083), (1.0, -0.57, 0.3383), (1.0, -0.53, 0.3083), (-1.0, -0.53, 0.3383), (1.0, 0.53, 0.4183), (-1.0, -0.57, 0.5083), (-1.0, -0.57, 0.4183), (1.0, -0.57, 0.5083), (-1.0, -0.53, 0.4783), (1.0, -0.53, 0.3383), (-1.0, -0.53, 0.3083), (-1.0, 0.57, 0.3083), (1.0, 0.57, 0.5083), (1.0, 0.53, 0.4783), (-1.0, 0.53, 0.5083), (1.0, 0.53, 0.5083), (-1.0, 0.53, 0.4183), (-1.0, 0.53, 0.4783), (-1.0, 0.57, 0.4183), (1.0, 0.57, 0.4183), (-1.0, 0.57, 0.4783), (1.0, 0.57, 0.4783), (-1.0, 0.57, 0.3383), (1.0, 0.57, 0.3383), (1.0, -0.57, 0.4183), (-1.0, -0.57, 0.3383), (-1.0, -0.57, 0.4783), (-1.0, -0.53, 0.4183), (1.0, -0.53, 0.4183), (1.0, -0.53, 0.4783)], [], [(58, 3, 2, 33), (39, 9, 8, 24), (56, 12, 13, 48), (27, 16, 12, 28), (13, 12, 16, 17), (36, 38, 16, 27), (34, 57, 18, 19), (32, 0, 6, 29), (0, 15, 5, 6), (4, 1, 23, 20), (2, 3, 22, 21), (61, 4, 20, 59), (15, 27, 28, 5), (48, 13, 29, 55), (11, 14, 31, 30), (17, 32, 29, 13), (19, 18, 25, 26), (37, 35, 32, 17), (62, 36, 27, 15), (45, 56, 48, 46), (10, 53, 51, 7), (11, 45, 46, 14), (53, 10, 41, 40), (10, 7, 43, 41), (24, 8, 44, 54), (14, 46, 47, 31), (8, 9, 42, 44), (12, 56, 49, 28), (53, 39, 24, 51), (46, 48, 55, 47), (4, 61, 60, 1), (17, 16, 38, 37), (37, 38, 57, 34), (61, 58, 33, 60), (66, 67, 65, 64), (69, 68, 64, 65), (68, 69, 26, 25), (67, 66, 21, 22), (6, 5, 73, 74), (15, 0, 50, 62), (75, 54, 44, 42), (55, 29, 6, 74), (35, 50, 0, 32), (33, 2, 21, 66), (45, 11, 30, 71), (7, 51, 72, 43), (39, 53, 40, 75), (75, 40, 70, 74), (49, 71, 52, 73), (56, 45, 71, 49), (34, 69, 35, 37), (68, 57, 38, 36), (64, 68, 36, 62), (67, 59, 50, 65), (47, 55, 74, 70), (72, 54, 73, 52), (1, 60, 63, 23), (9, 39, 75, 42), (51, 24, 54, 72), (28, 49, 73, 5), (58, 61, 59, 67), (63, 66, 64, 62), (69, 65, 50, 35), (60, 33, 66, 63), (25, 18, 57, 68), (63, 59, 20, 23), (59, 63, 62, 50), (3, 58, 67, 22), (19, 26, 69, 34), (40, 72, 52, 70), (71, 47, 70, 52), (72, 40, 41, 43), (47, 71, 30, 31), (54, 75, 74, 73)])
me_cube.materials.append(mat_bridge_patchy)
me_cube.use_remesh_preserve_volume = False
me_cube.use_remesh_preserve_attributes = False
me_cube.use_mirror_vertex_groups = False
me_cube.update()
me_plane = bpy.data.meshes.new('Plane')
me_plane.from_pydata([(1.5, -0.5, 0.0), (-1.5, -0.5, 0.0), (1.5, 0.5, 0.0), (-1.5, 0.5, 0.0), (1.0, -0.5, 0.0), (1.0, 0.5, 0.0), (-1.0, 0.5, 0.0), (-1.0, -0.5, 0.0)], [], [(6, 3, 1, 7), (2, 5, 4, 0), (5, 6, 7, 4)])
me_plane.materials.append(mat_special_shadowonlybackground)
me_plane.use_remesh_preserve_volume = False
me_plane.use_remesh_preserve_attributes = False
me_plane.use_mirror_vertex_groups = False
me_plane.update()
me_ballast1 = bpy.data.meshes.new('Ballast1')
me_ballast1.from_pydata([], [], [])
me_ballast1.materials.append(None)
me_ballast1.update()
me_rail1 = bpy.data.meshes.new('Rail1')
me_rail1.from_pydata([], [], [])
me_rail1.materials.append(None)
me_rail1.update()
me_rail1_1 = bpy.data.meshes.new('Rail1')
me_rail1_1.from_pydata([], [], [])
me_rail1_1.materials.append(None)
me_rail1_1.materials.append(None)
me_rail1_1.update()
me_ballast1_1 = bpy.data.meshes.new('Ballast1')
me_ballast1_1.from_pydata([], [], [])
me_ballast1_1.materials.append(None)
me_ballast1_1.update()
me_rail1_2 = bpy.data.meshes.new('Rail1')
me_rail1_2.from_pydata([], [], [])
me_rail1_2.materials.append(None)
me_rail1_2.materials.append(None)
me_rail1_2.update()
me_road1 = bpy.data.meshes.new('Road1')
me_road1.from_pydata([], [], [])
me_road1.materials.append(None)
me_road1.materials.append(None)
me_road1.update()

# ---- objects
ob_rotationcontrol = bpy.data.objects.new('RotationControl', None)
ob_cameratarget = bpy.data.objects.new('CameraTarget', None)
ob_camera = bpy.data.objects.new('Camera', cam_camera)
ob_lamp = bpy.data.objects.new('Lamp', light_lamp)
ob_cube_012 = bpy.data.objects.new('Cube.012', me_cube_004)
ob_cube_011 = bpy.data.objects.new('Cube.011', me_cube_005)
ob_cube_010 = bpy.data.objects.new('Cube.010', me_cube_005)
ob_cube_009 = bpy.data.objects.new('Cube.009', me_cube_004)
ob_cube_008 = bpy.data.objects.new('Cube.008', me_cube_002)
ob_cube_006 = bpy.data.objects.new('Cube.006', me_cube_003)
ob_cube_005 = bpy.data.objects.new('Cube.005', me_cube_003)
ob_cube_001 = bpy.data.objects.new('Cube.001', me_cube_002)
ob_cube_023 = bpy.data.objects.new('Cube.023', me_cube_030)
ob_cube_020 = bpy.data.objects.new('Cube.020', me_cube_030)
ob_cube_002 = bpy.data.objects.new('Cube.002', me_cube_013)
ob_cube_038 = bpy.data.objects.new('Cube.038', me_cube_013)
ob_empty = bpy.data.objects.new('Empty', None)
ob_cube_007 = bpy.data.objects.new('Cube.007', me_cube)
ob_cube_004 = bpy.data.objects.new('Cube.004', me_cube)
ob_cube_003 = bpy.data.objects.new('Cube.003', me_cube)
ob_cube = bpy.data.objects.new('Cube', me_cube)
ob_plane = bpy.data.objects.new('Plane', me_plane)
ob_road1_008 = bpy.data.objects.new('Road1.008', me_ballast1)
ob_road1_007 = bpy.data.objects.new('Road1.007', me_rail1)
ob_road1_006 = bpy.data.objects.new('Road1.006', me_rail1_1)
ob_road1_004 = bpy.data.objects.new('Road1.004', me_ballast1_1)
ob_road1_001 = bpy.data.objects.new('Road1.001', me_rail1_2)
ob_road1 = bpy.data.objects.new('Road1', me_road1)
ob_lamp_001 = bpy.data.objects.new('Lamp.001', light_lamp_001)

# ---- transforms, parenting, visibility, modifiers, constraints
ob_rotationcontrol.location = (-5.0, 0.0, 0.0)
ob_rotationcontrol.rotation_euler = (-1.49e-08, 1.49e-08, -25.13)
ob_rotationcontrol.empty_image_offset = (0.0, 0.0)
ob_rotationcontrol.lineart.crease_threshold = 0.0
ob_cameratarget.parent = ob_rotationcontrol
ob_cameratarget.location = (0.0, 0.0, 2.451)
ob_cameratarget.empty_image_offset = (0.0, 0.0)
ob_cameratarget.lineart.crease_threshold = 0.0
ob_camera.parent = ob_cameratarget
ob_camera.location = (2.0, 2.0, 1.634)
ob_camera.rotation_euler = (1.109, 0.01082, 0.8149)
ob_camera.lock_rotations_4d = False
ob_camera.empty_display_type = 'ARROWS'
ob_camera.color = (0.0, 0.0, 0.0, 0.0)
ob_camera.display_type = 'WIRE'
ob_camera.lineart.crease_threshold = 0.0
_c = ob_camera.constraints.new('TRACK_TO'); _c.name = 'TrackTo'
_c.target = ob_cameratarget
ob_lamp.parent = ob_rotationcontrol
ob_lamp.location = (-1.0, 2.0, 0.8)
ob_lamp.lock_rotations_4d = False
ob_lamp.empty_display_type = 'ARROWS'
ob_lamp.color = (0.0, 0.0, 0.0, 0.0)
ob_lamp.lineart.crease_threshold = 0.0
_c = ob_lamp.constraints.new('TRACK_TO'); _c.name = 'TrackTo'
_c.target = ob_rotationcontrol
ob_cube_012.location = (-20.0, 0.0, 0.0)
ob_cube_012.lineart.crease_threshold = 0.0
ob_cube_011.location = (-20.0, 0.0, 0.0)
ob_cube_011.lineart.crease_threshold = 0.0
ob_cube_010.location = (-25.0, 0.0, 0.0)
ob_cube_010.lineart.crease_threshold = 0.0
ob_cube_009.location = (-25.0, 0.0, 0.0)
ob_cube_009.lineart.crease_threshold = 0.0
ob_cube_008.location = (-15.0, 0.0, 0.0)
ob_cube_008.lineart.crease_threshold = 0.0
ob_cube_006.location = (-15.0, 0.0, 0.0)
ob_cube_006.lineart.crease_threshold = 0.0
ob_cube_005.location = (-10.0, 0.0, 0.0)
ob_cube_005.lineart.crease_threshold = 0.0
ob_cube_001.location = (-10.0, 0.0, 0.0)
ob_cube_001.lineart.crease_threshold = 0.0
ob_cube_023.location = (-5.0, 0.0, 0.0)
ob_cube_023.lineart.crease_threshold = 0.0
ob_cube_020.location = (0.0, 0.0, 0.0)
ob_cube_020.lineart.crease_threshold = 0.0
ob_cube_002.location = (-5.0, 0.0, 0.0)
ob_cube_002.lineart.crease_threshold = 0.0
ob_cube_038.location = (0.0, 0.0, 0.0)
ob_cube_038.lineart.crease_threshold = 0.0
ob_empty.location = (1.0, 5.0, 2.0)
ob_empty.empty_image_offset = (0.0, 0.0)
ob_empty.lineart.crease_threshold = 0.0
_c = ob_empty.constraints.new('COPY_LOCATION'); _c.name = 'Copy Location'
_c.target = ob_rotationcontrol
_c.use_y = False
_c.use_z = False
ob_cube_007.parent = ob_empty
ob_cube_007.matrix_parent_inverse = Matrix(((1.0, 0.0, 0.0, -0.0), (0.0, 1.0, 0.0, -20.0), (0.0, 0.0, 1.0, -2.0), (0.0, 0.0, 0.0, 1.0)))
ob_cube_007.location = (0.0, 15.0, 0.0)
ob_cube_007.lineart.crease_threshold = 0.0
ob_cube_004.parent = ob_empty
ob_cube_004.matrix_parent_inverse = Matrix(((1.0, 0.0, 0.0, -0.0), (0.0, 1.0, 0.0, -20.0), (0.0, 0.0, 1.0, -2.0), (0.0, 0.0, 0.0, 1.0)))
ob_cube_004.location = (0.0, 10.0, 0.0)
ob_cube_004.lineart.crease_threshold = 0.0
ob_cube_003.parent = ob_empty
ob_cube_003.matrix_parent_inverse = Matrix(((1.0, 0.0, 0.0, -0.0), (0.0, 1.0, 0.0, -20.0), (0.0, 0.0, 1.0, -2.0), (0.0, 0.0, 0.0, 1.0)))
ob_cube_003.location = (0.0, 5.0, 0.0)
ob_cube_003.lineart.crease_threshold = 0.0
ob_cube.parent = ob_empty
ob_cube.matrix_parent_inverse = Matrix(((1.0, 0.0, 0.0, -0.0), (0.0, 1.0, 0.0, -20.0), (0.0, 0.0, 1.0, -2.0), (0.0, 0.0, 0.0, 1.0)))
ob_cube.location = (0.0, 0.0, 0.0)
ob_cube.lineart.crease_threshold = 0.0
ob_plane.parent = ob_empty
ob_plane.matrix_parent_inverse = Matrix(((1.0, 0.0, 0.0, -0.0), (0.0, 1.0, 0.0, -5.0), (0.0, 0.0, 1.0, -2.0), (0.0, 0.0, 0.0, 1.0)))
ob_plane.location = (0.0, -20.0, 0.4083)
ob_plane.lineart.crease_threshold = 0.0
ob_road1_008.parent = ob_empty
ob_road1_008.matrix_parent_inverse = Matrix(((1.0, 0.0, 0.0, -0.0), (0.0, 1.0, 0.0, -5.0), (0.0, 0.0, 1.0, -2.0), (0.0, 0.0, 0.0, 1.0)))
ob_road1_008.location = (0.0, -15.0, 0.4083)
ob_road1_008.rotation_euler = (0.0, 0.0, 1.571)
ob_road1_008.scale = (1.0, 50.0, 1.0)
ob_road1_008.lineart.crease_threshold = 0.0
ob_road1_007.parent = ob_empty
ob_road1_007.matrix_parent_inverse = Matrix(((1.0, 0.0, 0.0, -0.0), (0.0, 1.0, 0.0, -5.0), (0.0, 0.0, 1.0, -2.0), (0.0, 0.0, 0.0, 1.0)))
ob_road1_007.location = (0.0, -15.0, 0.4083)
ob_road1_007.rotation_euler = (0.0, 0.0, 1.571)
ob_road1_007.scale = (1.0, 50.0, 1.0)
ob_road1_007.lineart.crease_threshold = 0.0
ob_road1_006.parent = ob_empty
ob_road1_006.matrix_parent_inverse = Matrix(((1.0, 0.0, 0.0, -0.0), (0.0, 1.0, 0.0, -5.0), (0.0, 0.0, 1.0, -2.0), (0.0, 0.0, 0.0, 1.0)))
ob_road1_006.location = (0.0, -10.0, 0.4083)
ob_road1_006.rotation_euler = (0.0, 0.0, 1.571)
ob_road1_006.scale = (1.0, 50.0, 1.0)
ob_road1_006.lineart.crease_threshold = 0.0
ob_road1_004.parent = ob_empty
ob_road1_004.matrix_parent_inverse = Matrix(((1.0, 0.0, 0.0, -0.0), (0.0, 1.0, 0.0, -5.0), (0.0, 0.0, 1.0, -2.0), (0.0, 0.0, 0.0, 1.0)))
ob_road1_004.location = (0.0, -5.0, 0.4083)
ob_road1_004.rotation_euler = (0.0, 0.0, 1.571)
ob_road1_004.scale = (1.0, 50.0, 1.0)
ob_road1_004.lineart.crease_threshold = 0.0
ob_road1_001.parent = ob_empty
ob_road1_001.matrix_parent_inverse = Matrix(((1.0, 0.0, 0.0, -0.0), (0.0, 1.0, 0.0, -5.0), (0.0, 0.0, 1.0, -2.0), (0.0, 0.0, 0.0, 1.0)))
ob_road1_001.location = (0.0, -5.0, 0.4083)
ob_road1_001.rotation_euler = (0.0, 0.0, 1.571)
ob_road1_001.scale = (1.0, 50.0, 1.0)
ob_road1_001.lineart.crease_threshold = 0.0
ob_road1.parent = ob_empty
ob_road1.matrix_parent_inverse = Matrix(((1.0, 0.0, 0.0, -0.0), (0.0, 1.0, 0.0, -5.0), (0.0, 0.0, 1.0, -2.0), (0.0, 0.0, 0.0, 1.0)))
ob_road1.location = (0.0, 0.0, 0.4083)
ob_road1.rotation_euler = (0.0, 0.0, 1.571)
ob_road1.lineart.crease_threshold = 0.0
ob_lamp_001.parent = ob_rotationcontrol
ob_lamp_001.location = (-1.0, 2.0, 2.0)
ob_lamp_001.lock_rotations_4d = False
ob_lamp_001.empty_display_type = 'ARROWS'
ob_lamp_001.color = (0.0, 0.0, 0.0, 0.0)
ob_lamp_001.lineart.crease_threshold = 0.0
_c = ob_lamp_001.constraints.new('TRACK_TO'); _c.name = 'TrackTo'
_c.active = True
_c.target = ob_rotationcontrol

# ---- collection membership
col_collection_1.objects.link(ob_rotationcontrol)
col_collection_1.objects.link(ob_cameratarget)
col_collection_1.objects.link(ob_camera)
col_collection_1.objects.link(ob_lamp)
col_collection_2.objects.link(ob_cube_012)
col_collection_2.objects.link(ob_cube_011)
col_collection_2.objects.link(ob_cube_010)
col_collection_2.objects.link(ob_cube_009)
col_collection_2.objects.link(ob_cube_008)
col_collection_2.objects.link(ob_cube_006)
col_collection_2.objects.link(ob_cube_005)
col_collection_2.objects.link(ob_cube_001)
col_collection_2.objects.link(ob_cube_023)
col_collection_2.objects.link(ob_cube_020)
col_collection_2.objects.link(ob_cube_002)
col_collection_2.objects.link(ob_cube_038)
col_collection_2.objects.link(ob_empty)
col_collection_2.objects.link(ob_cube_007)
col_collection_2.objects.link(ob_cube_004)
col_collection_2.objects.link(ob_cube_003)
col_collection_2.objects.link(ob_cube)
col_collection_2.objects.link(ob_plane)
col_collection_2.objects.link(ob_road1_008)
col_collection_2.objects.link(ob_road1_007)
col_collection_2.objects.link(ob_road1_006)
col_collection_2.objects.link(ob_road1_004)
col_collection_2.objects.link(ob_road1_001)
col_collection_2.objects.link(ob_road1)
col_collection_2.objects.link(ob_lamp_001)

# ---- scene / render settings (as saved in the file)
scene.camera = ob_camera
scene.frame_start = 1; scene.frame_end = 30; scene.frame_set(7)
scene.render.engine = 'BLENDER_EEVEE_NEXT'
scene.render.image_settings.compression = 90
scene.render.resolution_x = 256
scene.render.resolution_y = 512
scene.render.dither_intensity = 0.0
scene.render.bake_margin = 2
scene.render.bake_bias = 0.0
scene.cycles.use_denoising = False
scene.cycles.samples = 10
scene.cycles.sampling_pattern = 'TABULATED_SOBOL'
scene.cycles.light_sampling_threshold = 0.0
scene.cycles.use_adaptive_sampling = False
scene.cycles.use_light_tree = False
scene.cycles.blur_glossy = 0.0
scene.cycles.volume_bounces = 1
scene.cycles.pixel_filter_type = 'GAUSSIAN'
scene.cycles.sample_clamp_indirect = 0.0
scene.view_settings.view_transform = 'Standard'
bpy.context.view_layer.update()

